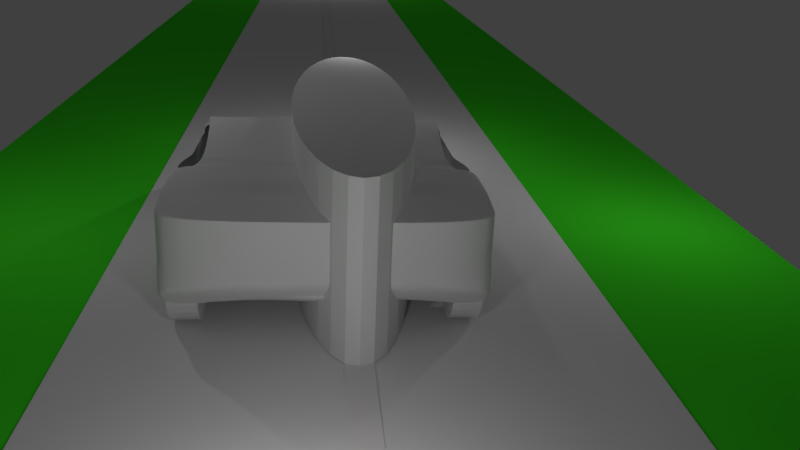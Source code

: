 # Source: p4.blend  (saved by Blender 2.78.0; exported with 4.5.12 LTS)
import bpy
from mathutils import Matrix  # noqa: F401  (used for matrix-valued properties, if any)

bpy.ops.wm.read_factory_settings(use_empty=True)
scene = bpy.context.scene
scene.name = 'Scene'

# ---- collections
col_collection_1 = bpy.data.collections.new('Collection 1'); scene.collection.children.link(col_collection_1)

# ---- materials (node trees are filled in below, after node groups)
mat_matavatar = bpy.data.materials.new('MatAvatar')
mat_matavatar.alpha_threshold = 0.0
mat_matavatar.use_transparent_shadow = False
mat_matavatar.roughness = 0.5
mat_material_002 = bpy.data.materials.new('Material.002')
mat_material_002.alpha_threshold = 0.0
mat_material_002.use_transparent_shadow = False
mat_material_002.roughness = 0.5
mat_material_006 = bpy.data.materials.new('Material.006')
mat_material_006.alpha_threshold = 0.0
mat_material_006.use_transparent_shadow = False
mat_material_006.roughness = 0.5
mat_material_004 = bpy.data.materials.new('Material.004')
mat_material_004.alpha_threshold = 0.0
mat_material_004.use_transparent_shadow = False
mat_material_004.diffuse_color = (0.8, 0.7761, 0.7761, 1.0)
mat_material_004.roughness = 0.5
mat_material_003 = bpy.data.materials.new('Material.003')
mat_material_003.alpha_threshold = 0.0
mat_material_003.use_transparent_shadow = False
mat_material_003.preview_render_type = 'FLAT'
mat_material_003.roughness = 0.5
mat_material_001 = bpy.data.materials.new('Material.001')
mat_material_001.alpha_threshold = 0.0
mat_material_001.use_transparent_shadow = False
mat_material_001.preview_render_type = 'FLAT'
mat_material_001.diffuse_color = (0.0562, 0.8, 0.02286, 1.0)
mat_material_001.specular_color = (0.114, 1.0, 0.006806)
mat_material_001.roughness = 0.5
mat_material = bpy.data.materials.new('Material')
mat_material.alpha_threshold = 0.0
mat_material.use_transparent_shadow = False
mat_material.roughness = 0.5
mat_material.line_color = (0.0, 0.0, 0.0, 1.0)

# ---- material node trees

# ---- world
world_world = bpy.data.worlds.new('World'); scene.world = world_world
world_world.color = (0.05088, 0.05088, 0.05088)
world_world.use_sun_shadow = False
world_world.sun_shadow_jitter_overblur = 0.0
world_world.cycles.sampling_method = 'MANUAL'

# ---- cameras
cam_camera3a = bpy.data.cameras.new('Camera3a')
cam_camera3a.clip_end = 100.0
cam_camera3a.lens = 35.0
cam_camera3a.sensor_width = 32.0
cam_camera3a.sensor_height = 18.0
cam_camera3a.display_size = 2.0
cam_camera3a.dof.focus_distance = 0.0
cam_camera3a.dof.aperture_fstop = 128.0
cam_camera3a.dof.aperture_blades = 6
cam_camera = bpy.data.cameras.new('Camera')
cam_camera.clip_end = 100.0
cam_camera.lens = 35.0
cam_camera.sensor_width = 32.0
cam_camera.sensor_height = 18.0
cam_camera.ortho_scale = 7.314
cam_camera.dof.focus_distance = 0.0
cam_camera.dof.aperture_fstop = 128.0

# ---- lights
light_lamp_005 = bpy.data.lights.new('Lamp.005', 'POINT')
light_lamp_005.transmission_factor = 0.0
light_lamp_005.cutoff_distance = 30.0
light_lamp_005.energy = 100.0
light_lamp_005.shadow_buffer_clip_start = 1.001
light_lamp_005.shadow_soft_size = 0.1
light_lamp_005.shadow_maximum_resolution = 0.006
light_lamp_005.use_absolute_resolution = True
light_lamp_004 = bpy.data.lights.new('Lamp.004', 'POINT')
light_lamp_004.transmission_factor = 0.0
light_lamp_004.cutoff_distance = 30.0
light_lamp_004.energy = 100.0
light_lamp_004.shadow_buffer_clip_start = 1.001
light_lamp_004.shadow_soft_size = 0.1
light_lamp_004.shadow_maximum_resolution = 0.006
light_lamp_004.use_absolute_resolution = True
light_lamp_003 = bpy.data.lights.new('Lamp.003', 'POINT')
light_lamp_003.transmission_factor = 0.0
light_lamp_003.cutoff_distance = 30.0
light_lamp_003.energy = 100.0
light_lamp_003.shadow_buffer_clip_start = 1.001
light_lamp_003.shadow_soft_size = 0.1
light_lamp_003.shadow_maximum_resolution = 0.006
light_lamp_003.use_absolute_resolution = True
light_lamp_002 = bpy.data.lights.new('Lamp.002', 'POINT')
light_lamp_002.transmission_factor = 0.0
light_lamp_002.cutoff_distance = 30.0
light_lamp_002.energy = 100.0
light_lamp_002.shadow_buffer_clip_start = 1.001
light_lamp_002.shadow_soft_size = 0.1
light_lamp_002.shadow_maximum_resolution = 0.006
light_lamp_002.use_absolute_resolution = True
light_lamp_001 = bpy.data.lights.new('Lamp.001', 'POINT')
light_lamp_001.transmission_factor = 0.0
light_lamp_001.cutoff_distance = 30.0
light_lamp_001.energy = 100.0
light_lamp_001.shadow_buffer_clip_start = 1.001
light_lamp_001.shadow_soft_size = 0.1
light_lamp_001.shadow_maximum_resolution = 0.006
light_lamp_001.use_absolute_resolution = True
light_lamp = bpy.data.lights.new('Lamp', 'POINT')
light_lamp.transmission_factor = 0.0
light_lamp.cutoff_distance = 30.0
light_lamp.energy = 100.0
light_lamp.shadow_buffer_clip_start = 1.001
light_lamp.shadow_soft_size = 0.1
light_lamp.shadow_maximum_resolution = 0.006
light_lamp.use_absolute_resolution = True

# ---- meshes
me_cylinder_001 = bpy.data.meshes.new('Cylinder.001')
me_cylinder_001.from_pydata([(0.0, 1.0, -1.0), (0.0, 1.0, 1.0), (0.1951, 0.9808, -1.0), (0.1951, 0.9808, 1.0), (0.3827, 0.9239, -1.0), (0.3827, 0.9239, 1.0), (0.5556, 0.8315, -1.0), (0.5556, 0.8315, 1.0), (0.7071, 0.7071, -1.0), (0.7071, 0.7071, 1.0), (0.8315, 0.5556, -1.0), (0.8315, 0.5556, 1.0), (0.9239, 0.3827, -1.0), (0.9239, 0.3827, 1.0), (0.9808, 0.1951, -1.0), (0.9808, 0.1951, 1.0), (1.0, 7.55e-08, -1.0), (1.0, 7.55e-08, 1.0), (0.9808, -0.1951, -1.0), (0.9808, -0.1951, 1.0), (0.9239, -0.3827, -1.0), (0.9239, -0.3827, 1.0), (0.8315, -0.5556, -1.0), (0.8315, -0.5556, 1.0), (0.7071, -0.7071, -1.0), (0.7071, -0.7071, 1.0), (0.5556, -0.8315, -1.0), (0.5556, -0.8315, 1.0), (0.3827, -0.9239, -1.0), (0.3827, -0.9239, 1.0), (0.1951, -0.9808, -1.0), (0.1951, -0.9808, 1.0), (-3.258e-07, -1.0, -1.0), (-3.258e-07, -1.0, 1.0), (-0.1951, -0.9808, -1.0), (-0.1951, -0.9808, 1.0), (-0.3827, -0.9239, -1.0), (-0.3827, -0.9239, 1.0), (-0.5556, -0.8315, -1.0), (-0.5556, -0.8315, 1.0), (-0.7071, -0.7071, -1.0), (-0.7071, -0.7071, 1.0), (-0.8315, -0.5556, -1.0), (-0.8315, -0.5556, 1.0), (-0.9239, -0.3827, -1.0), (-0.9239, -0.3827, 1.0), (-0.9808, -0.1951, -1.0), (-0.9808, -0.1951, 1.0), (-1.0, 9.656e-07, -1.0), (-1.0, 9.656e-07, 1.0), (-0.9808, 0.1951, -1.0), (-0.9808, 0.1951, 1.0), (-0.9239, 0.3827, -1.0), (-0.9239, 0.3827, 1.0), (-0.8315, 0.5556, -1.0), (-0.8315, 0.5556, 1.0), (-0.7071, 0.7071, -1.0), (-0.7071, 0.7071, 1.0), (-0.5556, 0.8315, -1.0), (-0.5556, 0.8315, 1.0), (-0.3827, 0.9239, -1.0), (-0.3827, 0.9239, 1.0), (-0.1951, 0.9808, -1.0), (-0.1951, 0.9808, 1.0)], [], [(0, 1, 3, 2), (2, 3, 5, 4), (4, 5, 7, 6), (6, 7, 9, 8), (8, 9, 11, 10), (10, 11, 13, 12), (12, 13, 15, 14), (14, 15, 17, 16), (16, 17, 19, 18), (18, 19, 21, 20), (20, 21, 23, 22), (22, 23, 25, 24), (24, 25, 27, 26), (26, 27, 29, 28), (28, 29, 31, 30), (30, 31, 33, 32), (32, 33, 35, 34), (34, 35, 37, 36), (36, 37, 39, 38), (38, 39, 41, 40), (40, 41, 43, 42), (42, 43, 45, 44), (44, 45, 47, 46), (46, 47, 49, 48), (48, 49, 51, 50), (50, 51, 53, 52), (52, 53, 55, 54), (54, 55, 57, 56), (56, 57, 59, 58), (58, 59, 61, 60), (3, 1, 63, 61, 59, 57, 55, 53, 51, 49, 47, 45, 43, 41, 39, 37, 35, 33, 31, 29, 27, 25, 23, 21, 19, 17, 15, 13, 11, 9, 7, 5), (60, 61, 63, 62), (62, 63, 1, 0), (0, 2, 4, 6, 8, 10, 12, 14, 16, 18, 20, 22, 24, 26, 28, 30, 32, 34, 36, 38, 40, 42, 44, 46, 48, 50, 52, 54, 56, 58, 60, 62)])
me_cylinder_001.materials.append(mat_matavatar)
me_cylinder_001.use_remesh_preserve_volume = False
me_cylinder_001.use_remesh_preserve_attributes = False
me_cylinder_001.use_mirror_vertex_groups = False
me_cylinder_001.update()
me_cylinder_003 = bpy.data.meshes.new('Cylinder.003')
me_cylinder_003.from_pydata([(0.0, 1.0, -1.0), (0.0, 1.0, 1.0), (0.1951, 0.9808, -1.0), (0.1951, 0.9808, 1.0), (0.3827, 0.9239, -1.0), (0.3827, 0.9239, 1.0), (0.5556, 0.8315, -1.0), (0.5556, 0.8315, 1.0), (0.7071, 0.7071, -1.0), (0.7071, 0.7071, 1.0), (0.8315, 0.5556, -1.0), (0.8315, 0.5556, 1.0), (0.924, 0.3825, -1.0), (0.9239, 0.3827, 1.0), (0.9807, 0.1953, -1.0), (0.9808, 0.1951, 1.0), (1.0, 0.0, -1.0), (1.0, 0.0, 1.0), (0.9808, -0.1951, -1.0), (0.9808, -0.1951, 1.0), (0.9239, -0.3827, -1.0), (0.9239, -0.3827, 1.0), (0.8315, -0.5556, -1.0), (0.8315, -0.5556, 1.0), (0.7071, -0.7071, -1.0), (0.7071, -0.7071, 1.0), (0.5556, -0.8315, -1.0), (0.5556, -0.8315, 1.0), (0.3827, -0.9239, -1.0), (0.3827, -0.9239, 1.0), (0.1951, -0.9808, -1.0), (0.1951, -0.9808, 1.0), (0.0, -1.0, -1.0), (0.0, -1.0, 1.0), (-0.1951, -0.9808, -1.0), (-0.1951, -0.9808, 1.0), (-0.3827, -0.9239, -1.0), (-0.3827, -0.9239, 1.0), (-0.5556, -0.8315, -1.0), (-0.5556, -0.8315, 1.0), (-0.7071, -0.7071, -1.0), (-0.7071, -0.7071, 1.0), (-0.8315, -0.5556, -1.0), (-0.8315, -0.5556, 1.0), (-0.9239, -0.3827, -1.0), (-0.9239, -0.3827, 1.0), (-0.9808, -0.1951, -1.0), (-0.9808, -0.1951, 1.0), (-1.0, 0.0, -1.0), (-1.0, 0.0, 1.0), (-0.9808, 0.1951, -1.0), (-0.9808, 0.1951, 1.0), (-0.9239, 0.3827, -1.0), (-0.9239, 0.3827, 1.0), (-0.8315, 0.5556, -1.0), (-0.8315, 0.5556, 1.0), (-0.7071, 0.7071, -1.0), (-0.7071, 0.7071, 1.0), (-0.5556, 0.8315, -1.0), (-0.5556, 0.8315, 1.0), (-0.3827, 0.9239, -1.0), (-0.3827, 0.9239, 1.0), (-0.1951, 0.9808, -1.0), (-0.1951, 0.9808, 1.0)], [], [(0, 1, 3, 2), (2, 3, 5, 4), (4, 5, 7, 6), (6, 7, 9, 8), (8, 9, 11, 10), (10, 11, 13, 12), (12, 13, 15, 14), (14, 15, 17, 16), (16, 17, 19, 18), (18, 19, 21, 20), (20, 21, 23, 22), (22, 23, 25, 24), (24, 25, 27, 26), (26, 27, 29, 28), (28, 29, 31, 30), (30, 31, 33, 32), (32, 33, 35, 34), (34, 35, 37, 36), (36, 37, 39, 38), (38, 39, 41, 40), (40, 41, 43, 42), (42, 43, 45, 44), (44, 45, 47, 46), (46, 47, 49, 48), (48, 49, 51, 50), (50, 51, 53, 52), (52, 53, 55, 54), (54, 55, 57, 56), (56, 57, 59, 58), (58, 59, 61, 60), (3, 1, 63, 61, 59, 57, 55, 53, 51, 49, 47, 45, 43, 41, 39, 37, 35, 33, 31, 29, 27, 25, 23, 21, 19, 17, 15, 13, 11, 9, 7, 5), (60, 61, 63, 62), (62, 63, 1, 0), (0, 2, 4, 6, 8, 10, 12, 14, 16, 18, 20, 22, 24, 26, 28, 30, 32, 34, 36, 38, 40, 42, 44, 46, 48, 50, 52, 54, 56, 58, 60, 62)])
_uv = me_cylinder_003.uv_layers.new(name='UVMap')
_uv.uv.foreach_set('vector', [0.1981, 0.2998, 0.02335, 0.5644, 0.02432, 0.4607, 0.1988, 0.2979, 0.1988, 0.2979, 0.02432, 0.4607, 0.0234, 0.3855, 0.1996, 0.2963, 0.1996, 0.2963, 0.0234, 0.3855, 0.02222, 0.3273, 0.2005, 0.2948, 0.2005, 0.2948, 0.02222, 0.3273, 0.02499, 0.2748, 0.2014, 0.2936, 0.2014, 0.2936, 0.02499, 0.2748, 0.0249, 0.2144, 0.2024, 0.2925, 0.2024, 0.2925, 0.0249, 0.2144, 0.02314, 0.17, 0.2034, 0.2915, 0.2034, 0.2915, 0.02314, 0.17, 0.02349, 0.03731, 0.2045, 0.2908, 0.2045, 0.2908, 0.02349, 0.03731, 0.1056, 0.03695, 0.2057, 0.2901, 0.2057, 0.2901, 0.1056, 0.03695, 0.1524, 0.03821, 0.2055, 0.2932, 0.2055, 0.2932, 0.1524, 0.03821, 0.1808, 0.03775, 0.2053, 0.2959, 0.2053, 0.2959, 0.1808, 0.03775, 0.1942, 0.0363, 0.2051, 0.2985, 0.2051, 0.2985, 0.1942, 0.0363, 0.2106, 0.03643, 0.2047, 0.3011, 0.2047, 0.3011, 0.2106, 0.03643, 0.2388, 0.03809, 0.2043, 0.3036, 0.2043, 0.3036, 0.2388, 0.03809, 0.2754, 0.03637, 0.2038, 0.3059, 0.2038, 0.3059, 0.2754, 0.03637, 0.3249, 0.03708, 0.2032, 0.3081, 0.2032, 0.3081, 0.3249, 0.03708, 0.3555, 0.03683, 0.2026, 0.3102, 0.2026, 0.3102, 0.3555, 0.03683, 0.3559, 0.1581, 0.2018, 0.3121, 0.2018, 0.3121, 0.3559, 0.1581, 0.3555, 0.2267, 0.201, 0.3138, 0.201, 0.3138, 0.3555, 0.2267, 0.3567, 0.307, 0.2001, 0.3153, 0.2001, 0.3153, 0.3567, 0.307, 0.3553, 0.364, 0.1992, 0.3165, 0.1992, 0.3165, 0.3553, 0.364, 0.3581, 0.4222, 0.1982, 0.3176, 0.1982, 0.3176, 0.3581, 0.4222, 0.3571, 0.4732, 0.1972, 0.3185, 0.1972, 0.3185, 0.3571, 0.4732, 0.3581, 0.5351, 0.1961, 0.3192, 0.1961, 0.3192, 0.3581, 0.5351, 0.3561, 0.5664, 0.195, 0.3198, 0.195, 0.3198, 0.3561, 0.5664, 0.2699, 0.563, 0.1951, 0.3169, 0.1951, 0.3169, 0.2699, 0.563, 0.2307, 0.5634, 0.1953, 0.3141, 0.1953, 0.3141, 0.2307, 0.5634, 0.2119, 0.5649, 0.1956, 0.3115, 0.1956, 0.3115, 0.2119, 0.5649, 0.1928, 0.5625, 0.1959, 0.3089, 0.1959, 0.3089, 0.1928, 0.5625, 0.1699, 0.5631, 0.1963, 0.3064, 0.1963, 0.3064, 0.1699, 0.5631, 0.1334, 0.567, 0.1968, 0.3041, 0.6602, 0.6752, 0.6598, 0.6145, 0.6686, 0.568, 0.6933, 0.5044, 0.7119, 0.4718, 0.7322, 0.4453, 0.7604, 0.4196, 0.785, 0.4047, 0.8108, 0.3991, 0.8261, 0.3964, 0.8467, 0.4013, 0.8702, 0.411, 0.8893, 0.4271, 0.921, 0.4552, 0.9403, 0.4874, 0.9657, 0.5485, 0.9794, 0.6325, 0.9798, 0.6931, 0.971, 0.7418, 0.9571, 0.7922, 0.9331, 0.8403, 0.9114, 0.8734, 0.886, 0.8947, 0.8641, 0.9096, 0.8356, 0.9174, 0.8107, 0.9201, 0.7807, 0.913, 0.7572, 0.8989, 0.7299, 0.8761, 0.705, 0.8458, 0.6817, 0.7915, 0.6671, 0.7392, 0.1968, 0.3041, 0.1334, 0.567, 0.09474, 0.5641, 0.1974, 0.3019, 0.1974, 0.3019, 0.09474, 0.5641, 0.02335, 0.5644, 0.1981, 0.2998, 0.1981, 0.2998, 0.1988, 0.2979, 0.1996, 0.2963, 0.2005, 0.2948, 0.2014, 0.2936, 0.2024, 0.2925, 0.2034, 0.2915, 0.2045, 0.2908, 0.2057, 0.2901, 0.2055, 0.2932, 0.2053, 0.2959, 0.2051, 0.2985, 0.2047, 0.3011, 0.2043, 0.3036, 0.2038, 0.3059, 0.2032, 0.3081, 0.2026, 0.3102, 0.2018, 0.3121, 0.201, 0.3138, 0.2001, 0.3153, 0.1992, 0.3165, 0.1982, 0.3176, 0.1972, 0.3185, 0.1961, 0.3192, 0.195, 0.3198, 0.1951, 0.3169, 0.1953, 0.3141, 0.1956, 0.3115, 0.1959, 0.3089, 0.1963, 0.3064, 0.1968, 0.3041, 0.1974, 0.3019])
me_cylinder_003.materials.append(mat_material_002)
me_cylinder_003.use_remesh_preserve_volume = False
me_cylinder_003.use_remesh_preserve_attributes = False
me_cylinder_003.use_mirror_vertex_groups = False
me_cylinder_003.update()
me_cylinder_005 = bpy.data.meshes.new('Cylinder.005')
me_cylinder_005.from_pydata([(0.0, 1.0, -1.0), (0.0, 1.0, 1.0), (0.1951, 0.9808, -1.0), (0.1951, 0.9808, 1.0), (0.3827, 0.9239, -1.0), (0.3827, 0.9239, 1.0), (0.5556, 0.8315, -1.0), (0.5556, 0.8315, 1.0), (0.7071, 0.7071, -1.0), (0.7071, 0.7071, 1.0), (0.8315, 0.5556, -1.0), (0.8315, 0.5556, 1.0), (0.9239, 0.3827, -1.0), (0.9239, 0.3827, 1.0), (0.9808, 0.1951, -1.0), (0.9808, 0.1951, 1.0), (1.0, 7.55e-08, -1.0), (1.0, 7.55e-08, 1.0), (0.9808, -0.1951, -1.0), (0.9808, -0.1951, 1.0), (0.9239, -0.3827, -1.0), (0.9239, -0.3827, 1.0), (0.8315, -0.5556, -1.0), (0.8315, -0.5556, 1.0), (0.7071, -0.7071, -1.0), (0.7071, -0.7071, 1.0), (0.5556, -0.8315, -1.0), (0.5556, -0.8315, 1.0), (0.3827, -0.9239, -1.0), (0.3827, -0.9239, 1.0), (0.1951, -0.9808, -1.0), (0.1951, -0.9808, 1.0), (-3.258e-07, -1.0, -1.0), (-3.258e-07, -1.0, 1.0), (-0.1951, -0.9808, -1.0), (-0.1951, -0.9808, 1.0), (-0.3827, -0.9239, -1.0), (-0.3827, -0.9239, 1.0), (-0.5556, -0.8315, -1.0), (-0.5556, -0.8315, 1.0), (-0.7071, -0.7071, -1.0), (-0.7071, -0.7071, 1.0), (-0.8315, -0.5556, -1.0), (-0.8315, -0.5556, 1.0), (-0.9239, -0.3827, -1.0), (-0.9239, -0.3827, 1.0), (-0.9808, -0.1951, -1.0), (-0.9808, -0.1951, 1.0), (-1.0, 9.656e-07, -1.0), (-1.0, 9.656e-07, 1.0), (-0.9808, 0.1951, -1.0), (-0.9808, 0.1951, 1.0), (-0.9239, 0.3827, -1.0), (-0.9239, 0.3827, 1.0), (-0.8315, 0.5556, -1.0), (-0.8315, 0.5556, 1.0), (-0.7071, 0.7071, -1.0), (-0.7071, 0.7071, 1.0), (-0.5556, 0.8315, -1.0), (-0.5556, 0.8315, 1.0), (-0.3827, 0.9239, -1.0), (-0.3827, 0.9239, 1.0), (-0.1951, 0.9808, -1.0), (-0.1951, 0.9808, 1.0)], [], [(0, 1, 3, 2), (2, 3, 5, 4), (4, 5, 7, 6), (6, 7, 9, 8), (8, 9, 11, 10), (10, 11, 13, 12), (12, 13, 15, 14), (14, 15, 17, 16), (16, 17, 19, 18), (18, 19, 21, 20), (20, 21, 23, 22), (22, 23, 25, 24), (24, 25, 27, 26), (26, 27, 29, 28), (28, 29, 31, 30), (30, 31, 33, 32), (32, 33, 35, 34), (34, 35, 37, 36), (36, 37, 39, 38), (38, 39, 41, 40), (40, 41, 43, 42), (42, 43, 45, 44), (44, 45, 47, 46), (46, 47, 49, 48), (48, 49, 51, 50), (50, 51, 53, 52), (52, 53, 55, 54), (54, 55, 57, 56), (56, 57, 59, 58), (58, 59, 61, 60), (3, 1, 63, 61, 59, 57, 55, 53, 51, 49, 47, 45, 43, 41, 39, 37, 35, 33, 31, 29, 27, 25, 23, 21, 19, 17, 15, 13, 11, 9, 7, 5), (60, 61, 63, 62), (62, 63, 1, 0), (0, 2, 4, 6, 8, 10, 12, 14, 16, 18, 20, 22, 24, 26, 28, 30, 32, 34, 36, 38, 40, 42, 44, 46, 48, 50, 52, 54, 56, 58, 60, 62)])
_uv = me_cylinder_005.uv_layers.new(name='UVMap')
_uv.uv.foreach_set('vector', [0.1981, 0.2998, 0.02335, 0.5644, 0.02432, 0.4607, 0.1988, 0.2979, 0.1988, 0.2979, 0.02432, 0.4607, 0.0234, 0.3855, 0.1996, 0.2963, 0.1996, 0.2963, 0.0234, 0.3855, 0.02222, 0.3273, 0.2005, 0.2948, 0.2005, 0.2948, 0.02222, 0.3273, 0.02499, 0.2748, 0.2014, 0.2936, 0.2014, 0.2936, 0.02499, 0.2748, 0.0249, 0.2144, 0.2024, 0.2925, 0.2024, 0.2925, 0.0249, 0.2144, 0.02314, 0.17, 0.2034, 0.2915, 0.2034, 0.2915, 0.02314, 0.17, 0.02349, 0.03731, 0.2045, 0.2908, 0.2045, 0.2908, 0.02349, 0.03731, 0.1056, 0.03695, 0.2057, 0.2901, 0.2057, 0.2901, 0.1056, 0.03695, 0.1524, 0.03821, 0.2055, 0.2932, 0.2055, 0.2932, 0.1524, 0.03821, 0.1808, 0.03775, 0.2053, 0.2959, 0.2053, 0.2959, 0.1808, 0.03775, 0.1942, 0.0363, 0.2051, 0.2985, 0.2051, 0.2985, 0.1942, 0.0363, 0.2106, 0.03643, 0.2047, 0.3011, 0.2047, 0.3011, 0.2106, 0.03643, 0.2388, 0.03809, 0.2043, 0.3036, 0.2043, 0.3036, 0.2388, 0.03809, 0.2754, 0.03637, 0.2038, 0.3059, 0.2038, 0.3059, 0.2754, 0.03637, 0.3249, 0.03708, 0.2032, 0.3081, 0.2032, 0.3081, 0.3249, 0.03708, 0.3555, 0.03683, 0.2026, 0.3102, 0.2026, 0.3102, 0.3555, 0.03683, 0.3559, 0.1581, 0.2018, 0.3121, 0.2018, 0.3121, 0.3559, 0.1581, 0.3555, 0.2267, 0.201, 0.3138, 0.201, 0.3138, 0.3555, 0.2267, 0.3567, 0.307, 0.2001, 0.3153, 0.2001, 0.3153, 0.3567, 0.307, 0.3553, 0.364, 0.1992, 0.3165, 0.1992, 0.3165, 0.3553, 0.364, 0.3581, 0.4222, 0.1982, 0.3176, 0.1982, 0.3176, 0.3581, 0.4222, 0.3571, 0.4732, 0.1972, 0.3185, 0.1972, 0.3185, 0.3571, 0.4732, 0.3581, 0.5351, 0.1961, 0.3192, 0.1961, 0.3192, 0.3581, 0.5351, 0.3561, 0.5664, 0.195, 0.3198, 0.195, 0.3198, 0.3561, 0.5664, 0.2699, 0.563, 0.1951, 0.3169, 0.1951, 0.3169, 0.2699, 0.563, 0.2307, 0.5634, 0.1953, 0.3141, 0.1953, 0.3141, 0.2307, 0.5634, 0.2119, 0.5649, 0.1956, 0.3115, 0.1956, 0.3115, 0.2119, 0.5649, 0.1928, 0.5625, 0.1959, 0.3089, 0.1959, 0.3089, 0.1928, 0.5625, 0.1699, 0.5631, 0.1963, 0.3064, 0.1963, 0.3064, 0.1699, 0.5631, 0.1334, 0.567, 0.1968, 0.3041, 0.6602, 0.6752, 0.6598, 0.6145, 0.6686, 0.568, 0.6933, 0.5044, 0.7119, 0.4718, 0.7322, 0.4453, 0.7604, 0.4196, 0.785, 0.4047, 0.8108, 0.3991, 0.8261, 0.3964, 0.8467, 0.4013, 0.8702, 0.411, 0.8893, 0.4271, 0.921, 0.4552, 0.9403, 0.4874, 0.9657, 0.5485, 0.9794, 0.6325, 0.9798, 0.6931, 0.971, 0.7418, 0.9571, 0.7922, 0.9331, 0.8403, 0.9114, 0.8734, 0.886, 0.8947, 0.8641, 0.9096, 0.8356, 0.9174, 0.8107, 0.9201, 0.7807, 0.913, 0.7572, 0.8989, 0.7299, 0.8761, 0.705, 0.8458, 0.6817, 0.7915, 0.6671, 0.7392, 0.1968, 0.3041, 0.1334, 0.567, 0.09474, 0.5641, 0.1974, 0.3019, 0.1974, 0.3019, 0.09474, 0.5641, 0.02335, 0.5644, 0.1981, 0.2998, 0.1981, 0.2998, 0.1988, 0.2979, 0.1996, 0.2963, 0.2005, 0.2948, 0.2014, 0.2936, 0.2024, 0.2925, 0.2034, 0.2915, 0.2045, 0.2908, 0.2057, 0.2901, 0.2055, 0.2932, 0.2053, 0.2959, 0.2051, 0.2985, 0.2047, 0.3011, 0.2043, 0.3036, 0.2038, 0.3059, 0.2032, 0.3081, 0.2026, 0.3102, 0.2018, 0.3121, 0.201, 0.3138, 0.2001, 0.3153, 0.1992, 0.3165, 0.1982, 0.3176, 0.1972, 0.3185, 0.1961, 0.3192, 0.195, 0.3198, 0.1951, 0.3169, 0.1953, 0.3141, 0.1956, 0.3115, 0.1959, 0.3089, 0.1963, 0.3064, 0.1968, 0.3041, 0.1974, 0.3019])
me_cylinder_005.materials.append(mat_material_002)
me_cylinder_005.use_remesh_preserve_volume = False
me_cylinder_005.use_remesh_preserve_attributes = False
me_cylinder_005.use_mirror_vertex_groups = False
me_cylinder_005.update()
me_cylinder_004 = bpy.data.meshes.new('Cylinder.004')
me_cylinder_004.from_pydata([(0.0, 1.0, -1.0), (0.0, 1.0, 1.0), (0.1951, 0.9808, -1.0), (0.1951, 0.9808, 1.0), (0.3827, 0.9239, -1.0), (0.3827, 0.9239, 1.0), (0.5556, 0.8315, -1.0), (0.5556, 0.8315, 1.0), (0.7071, 0.7071, -1.0), (0.7071, 0.7071, 1.0), (0.8315, 0.5556, -1.0), (0.8315, 0.5556, 1.0), (0.9239, 0.3825, -1.0), (0.9239, 0.3827, 1.0), (0.9807, 0.1953, -1.0), (0.9808, 0.1951, 1.0), (1.0, 7.55e-08, -1.0), (1.0, 7.55e-08, 1.0), (0.9808, -0.1951, -1.0), (0.9808, -0.1951, 1.0), (0.9239, -0.3827, -1.0), (0.9239, -0.3827, 1.0), (0.8315, -0.5556, -1.0), (0.8315, -0.5556, 1.0), (0.7071, -0.7071, -1.0), (0.7071, -0.7071, 1.0), (0.5556, -0.8315, -1.0), (0.5556, -0.8315, 1.0), (0.3827, -0.9239, -1.0), (0.3827, -0.9239, 1.0), (0.1951, -0.9808, -1.0), (0.1951, -0.9808, 1.0), (-3.258e-07, -1.0, -1.0), (-3.258e-07, -1.0, 1.0), (-0.1951, -0.9808, -1.0), (-0.1951, -0.9808, 1.0), (-0.3827, -0.9239, -1.0), (-0.3827, -0.9239, 1.0), (-0.5556, -0.8315, -1.0), (-0.5556, -0.8315, 1.0), (-0.7071, -0.7071, -1.0), (-0.7071, -0.7071, 1.0), (-0.8315, -0.5556, -1.0), (-0.8315, -0.5556, 1.0), (-0.9239, -0.3827, -1.0), (-0.9239, -0.3827, 1.0), (-0.9808, -0.1951, -1.0), (-0.9808, -0.1951, 1.0), (-1.0, 9.656e-07, -1.0), (-1.0, 9.656e-07, 1.0), (-0.9808, 0.1951, -1.0), (-0.9808, 0.1951, 1.0), (-0.9239, 0.3827, -1.0), (-0.9239, 0.3827, 1.0), (-0.8315, 0.5556, -1.0), (-0.8315, 0.5556, 1.0), (-0.7071, 0.7071, -1.0), (-0.7071, 0.7071, 1.0), (-0.5556, 0.8315, -1.0), (-0.5556, 0.8315, 1.0), (-0.3827, 0.9239, -1.0), (-0.3827, 0.9239, 1.0), (-0.1951, 0.9808, -1.0), (-0.1951, 0.9808, 1.0)], [], [(0, 1, 3, 2), (2, 3, 5, 4), (4, 5, 7, 6), (6, 7, 9, 8), (8, 9, 11, 10), (10, 11, 13, 12), (12, 13, 15, 14), (14, 15, 17, 16), (16, 17, 19, 18), (18, 19, 21, 20), (20, 21, 23, 22), (22, 23, 25, 24), (24, 25, 27, 26), (26, 27, 29, 28), (28, 29, 31, 30), (30, 31, 33, 32), (32, 33, 35, 34), (34, 35, 37, 36), (36, 37, 39, 38), (38, 39, 41, 40), (40, 41, 43, 42), (42, 43, 45, 44), (44, 45, 47, 46), (46, 47, 49, 48), (48, 49, 51, 50), (50, 51, 53, 52), (52, 53, 55, 54), (54, 55, 57, 56), (56, 57, 59, 58), (58, 59, 61, 60), (3, 1, 63, 61, 59, 57, 55, 53, 51, 49, 47, 45, 43, 41, 39, 37, 35, 33, 31, 29, 27, 25, 23, 21, 19, 17, 15, 13, 11, 9, 7, 5), (60, 61, 63, 62), (62, 63, 1, 0), (0, 2, 4, 6, 8, 10, 12, 14, 16, 18, 20, 22, 24, 26, 28, 30, 32, 34, 36, 38, 40, 42, 44, 46, 48, 50, 52, 54, 56, 58, 60, 62)])
_uv = me_cylinder_004.uv_layers.new(name='UVMap')
_uv.uv.foreach_set('vector', [0.1981, 0.2998, 0.02335, 0.5644, 0.02432, 0.4607, 0.1988, 0.2979, 0.1988, 0.2979, 0.02432, 0.4607, 0.0234, 0.3855, 0.1996, 0.2963, 0.1996, 0.2963, 0.0234, 0.3855, 0.02222, 0.3273, 0.2005, 0.2948, 0.2005, 0.2948, 0.02222, 0.3273, 0.02499, 0.2748, 0.2014, 0.2936, 0.2014, 0.2936, 0.02499, 0.2748, 0.0249, 0.2144, 0.2024, 0.2925, 0.2024, 0.2925, 0.0249, 0.2144, 0.02314, 0.17, 0.2034, 0.2915, 0.2034, 0.2915, 0.02314, 0.17, 0.02349, 0.03731, 0.2045, 0.2908, 0.2045, 0.2908, 0.02349, 0.03731, 0.1056, 0.03695, 0.2057, 0.2901, 0.2057, 0.2901, 0.1056, 0.03695, 0.1524, 0.03821, 0.2055, 0.2932, 0.2055, 0.2932, 0.1524, 0.03821, 0.1808, 0.03775, 0.2053, 0.2959, 0.2053, 0.2959, 0.1808, 0.03775, 0.1942, 0.0363, 0.2051, 0.2985, 0.2051, 0.2985, 0.1942, 0.0363, 0.2106, 0.03643, 0.2047, 0.3011, 0.2047, 0.3011, 0.2106, 0.03643, 0.2388, 0.03809, 0.2043, 0.3036, 0.2043, 0.3036, 0.2388, 0.03809, 0.2754, 0.03637, 0.2038, 0.3059, 0.2038, 0.3059, 0.2754, 0.03637, 0.3249, 0.03708, 0.2032, 0.3081, 0.2032, 0.3081, 0.3249, 0.03708, 0.3555, 0.03683, 0.2026, 0.3102, 0.2026, 0.3102, 0.3555, 0.03683, 0.3559, 0.1581, 0.2018, 0.3121, 0.2018, 0.3121, 0.3559, 0.1581, 0.3555, 0.2267, 0.201, 0.3138, 0.201, 0.3138, 0.3555, 0.2267, 0.3567, 0.307, 0.2001, 0.3153, 0.2001, 0.3153, 0.3567, 0.307, 0.3553, 0.364, 0.1992, 0.3165, 0.1992, 0.3165, 0.3553, 0.364, 0.3581, 0.4222, 0.1982, 0.3176, 0.1982, 0.3176, 0.3581, 0.4222, 0.3571, 0.4732, 0.1972, 0.3185, 0.1972, 0.3185, 0.3571, 0.4732, 0.3581, 0.5351, 0.1961, 0.3192, 0.1961, 0.3192, 0.3581, 0.5351, 0.3561, 0.5664, 0.195, 0.3198, 0.195, 0.3198, 0.3561, 0.5664, 0.2699, 0.563, 0.1951, 0.3169, 0.1951, 0.3169, 0.2699, 0.563, 0.2307, 0.5634, 0.1953, 0.3141, 0.1953, 0.3141, 0.2307, 0.5634, 0.2119, 0.5649, 0.1956, 0.3115, 0.1956, 0.3115, 0.2119, 0.5649, 0.1928, 0.5625, 0.1959, 0.3089, 0.1959, 0.3089, 0.1928, 0.5625, 0.1699, 0.5631, 0.1963, 0.3064, 0.1963, 0.3064, 0.1699, 0.5631, 0.1334, 0.567, 0.1968, 0.3041, 0.6602, 0.6752, 0.6598, 0.6145, 0.6686, 0.568, 0.6933, 0.5044, 0.7119, 0.4718, 0.7322, 0.4453, 0.7604, 0.4196, 0.785, 0.4047, 0.8108, 0.3991, 0.8261, 0.3964, 0.8467, 0.4013, 0.8702, 0.411, 0.8893, 0.4271, 0.921, 0.4552, 0.9403, 0.4874, 0.9657, 0.5485, 0.9794, 0.6325, 0.9798, 0.6931, 0.971, 0.7418, 0.9571, 0.7922, 0.9331, 0.8403, 0.9114, 0.8734, 0.886, 0.8947, 0.8641, 0.9096, 0.8356, 0.9174, 0.8107, 0.9201, 0.7807, 0.913, 0.7572, 0.8989, 0.7299, 0.8761, 0.705, 0.8458, 0.6817, 0.7915, 0.6671, 0.7392, 0.1968, 0.3041, 0.1334, 0.567, 0.09474, 0.5641, 0.1974, 0.3019, 0.1974, 0.3019, 0.09474, 0.5641, 0.02335, 0.5644, 0.1981, 0.2998, 0.1981, 0.2998, 0.1988, 0.2979, 0.1996, 0.2963, 0.2005, 0.2948, 0.2014, 0.2936, 0.2024, 0.2925, 0.2034, 0.2915, 0.2045, 0.2908, 0.2057, 0.2901, 0.2055, 0.2932, 0.2053, 0.2959, 0.2051, 0.2985, 0.2047, 0.3011, 0.2043, 0.3036, 0.2038, 0.3059, 0.2032, 0.3081, 0.2026, 0.3102, 0.2018, 0.3121, 0.201, 0.3138, 0.2001, 0.3153, 0.1992, 0.3165, 0.1982, 0.3176, 0.1972, 0.3185, 0.1961, 0.3192, 0.195, 0.3198, 0.1951, 0.3169, 0.1953, 0.3141, 0.1956, 0.3115, 0.1959, 0.3089, 0.1963, 0.3064, 0.1968, 0.3041, 0.1974, 0.3019])
me_cylinder_004.materials.append(mat_material_002)
me_cylinder_004.use_remesh_preserve_volume = False
me_cylinder_004.use_remesh_preserve_attributes = False
me_cylinder_004.use_mirror_vertex_groups = False
me_cylinder_004.update()
me_cylinder = bpy.data.meshes.new('Cylinder')
me_cylinder.from_pydata([(0.0, 1.0, -1.0), (0.0, 1.0, 1.0), (0.1951, 0.9808, -1.0), (0.1951, 0.9808, 1.0), (0.3827, 0.9239, -1.0), (0.3827, 0.9239, 1.0), (0.5556, 0.8315, -1.0), (0.5556, 0.8315, 1.0), (0.7071, 0.7071, -1.0), (0.7071, 0.7071, 1.0), (0.8315, 0.5556, -1.0), (0.8315, 0.5556, 1.0), (0.9239, 0.3827, -1.0), (0.9239, 0.3827, 1.0), (0.9808, 0.1951, -1.0), (0.9808, 0.1951, 1.0), (1.0, 7.55e-08, -1.0), (1.0, 7.55e-08, 1.0), (0.9808, -0.1951, -1.0), (0.9808, -0.1951, 1.0), (0.9239, -0.3827, -1.0), (0.9239, -0.3827, 1.0), (0.8315, -0.5556, -1.0), (0.8315, -0.5556, 1.0), (0.7071, -0.7071, -1.0), (0.7071, -0.7071, 1.0), (0.5556, -0.8315, -1.0), (0.5556, -0.8315, 1.0), (0.3827, -0.9239, -1.0), (0.3827, -0.9239, 1.0), (0.1951, -0.9808, -1.0), (0.1951, -0.9808, 1.0), (-3.258e-07, -1.0, -1.0), (-3.258e-07, -1.0, 1.0), (-0.1951, -0.9808, -1.0), (-0.1951, -0.9808, 1.0), (-0.3827, -0.9239, -1.0), (-0.3827, -0.9239, 1.0), (-0.5556, -0.8315, -1.0), (-0.5556, -0.8315, 1.0), (-0.7071, -0.7071, -1.0), (-0.7071, -0.7071, 1.0), (-0.8315, -0.5556, -1.0), (-0.8315, -0.5556, 1.0), (-0.9239, -0.3827, -1.0), (-0.9239, -0.3827, 1.0), (-0.9808, -0.1951, -1.0), (-0.9808, -0.1951, 1.0), (-1.0, 9.656e-07, -1.0), (-1.0, 9.656e-07, 1.0), (-0.9808, 0.1951, -1.0), (-0.9808, 0.1951, 1.0), (-0.9239, 0.3827, -1.0), (-0.9239, 0.3827, 1.0), (-0.8315, 0.5556, -1.0), (-0.8315, 0.5556, 1.0), (-0.7071, 0.7071, -1.0), (-0.7071, 0.7071, 1.0), (-0.5556, 0.8315, -1.0), (-0.5556, 0.8315, 1.0), (-0.3827, 0.9239, -1.0), (-0.3827, 0.9239, 1.0), (-0.1951, 0.9808, -1.0), (-0.1951, 0.9808, 1.0)], [], [(0, 1, 3, 2), (2, 3, 5, 4), (4, 5, 7, 6), (6, 7, 9, 8), (8, 9, 11, 10), (10, 11, 13, 12), (12, 13, 15, 14), (14, 15, 17, 16), (16, 17, 19, 18), (18, 19, 21, 20), (20, 21, 23, 22), (22, 23, 25, 24), (24, 25, 27, 26), (26, 27, 29, 28), (28, 29, 31, 30), (30, 31, 33, 32), (32, 33, 35, 34), (34, 35, 37, 36), (36, 37, 39, 38), (38, 39, 41, 40), (40, 41, 43, 42), (42, 43, 45, 44), (44, 45, 47, 46), (46, 47, 49, 48), (48, 49, 51, 50), (50, 51, 53, 52), (52, 53, 55, 54), (54, 55, 57, 56), (56, 57, 59, 58), (58, 59, 61, 60), (3, 1, 63, 61, 59, 57, 55, 53, 51, 49, 47, 45, 43, 41, 39, 37, 35, 33, 31, 29, 27, 25, 23, 21, 19, 17, 15, 13, 11, 9, 7, 5), (60, 61, 63, 62), (62, 63, 1, 0), (0, 2, 4, 6, 8, 10, 12, 14, 16, 18, 20, 22, 24, 26, 28, 30, 32, 34, 36, 38, 40, 42, 44, 46, 48, 50, 52, 54, 56, 58, 60, 62)])
_uv = me_cylinder.uv_layers.new(name='UVMap')
_uv.uv.foreach_set('vector', [0.1981, 0.2998, 0.02335, 0.5644, 0.02432, 0.4607, 0.1988, 0.2979, 0.1988, 0.2979, 0.02432, 0.4607, 0.0234, 0.3855, 0.1996, 0.2963, 0.1996, 0.2963, 0.0234, 0.3855, 0.02222, 0.3273, 0.2005, 0.2948, 0.2005, 0.2948, 0.02222, 0.3273, 0.02499, 0.2748, 0.2014, 0.2936, 0.2014, 0.2936, 0.02499, 0.2748, 0.0249, 0.2144, 0.2024, 0.2925, 0.2024, 0.2925, 0.0249, 0.2144, 0.02314, 0.17, 0.2034, 0.2915, 0.2034, 0.2915, 0.02314, 0.17, 0.02349, 0.03731, 0.2045, 0.2908, 0.2045, 0.2908, 0.02349, 0.03731, 0.1056, 0.03695, 0.2057, 0.2901, 0.2057, 0.2901, 0.1056, 0.03695, 0.1524, 0.03821, 0.2055, 0.2932, 0.2055, 0.2932, 0.1524, 0.03821, 0.1808, 0.03775, 0.2053, 0.2959, 0.2053, 0.2959, 0.1808, 0.03775, 0.1942, 0.0363, 0.2051, 0.2985, 0.2051, 0.2985, 0.1942, 0.0363, 0.2106, 0.03643, 0.2047, 0.3011, 0.2047, 0.3011, 0.2106, 0.03643, 0.2388, 0.03809, 0.2043, 0.3036, 0.2043, 0.3036, 0.2388, 0.03809, 0.2754, 0.03637, 0.2038, 0.3059, 0.2038, 0.3059, 0.2754, 0.03637, 0.3249, 0.03708, 0.2032, 0.3081, 0.2032, 0.3081, 0.3249, 0.03708, 0.3555, 0.03683, 0.2026, 0.3102, 0.2026, 0.3102, 0.3555, 0.03683, 0.3559, 0.1581, 0.2018, 0.3121, 0.2018, 0.3121, 0.3559, 0.1581, 0.3555, 0.2267, 0.201, 0.3138, 0.201, 0.3138, 0.3555, 0.2267, 0.3567, 0.307, 0.2001, 0.3153, 0.2001, 0.3153, 0.3567, 0.307, 0.3553, 0.364, 0.1992, 0.3165, 0.1992, 0.3165, 0.3553, 0.364, 0.3581, 0.4222, 0.1982, 0.3176, 0.1982, 0.3176, 0.3581, 0.4222, 0.3571, 0.4732, 0.1972, 0.3185, 0.1972, 0.3185, 0.3571, 0.4732, 0.3581, 0.5351, 0.1961, 0.3192, 0.1961, 0.3192, 0.3581, 0.5351, 0.3561, 0.5664, 0.195, 0.3198, 0.195, 0.3198, 0.3561, 0.5664, 0.2699, 0.563, 0.1951, 0.3169, 0.1951, 0.3169, 0.2699, 0.563, 0.2307, 0.5634, 0.1953, 0.3141, 0.1953, 0.3141, 0.2307, 0.5634, 0.2119, 0.5649, 0.1956, 0.3115, 0.1956, 0.3115, 0.2119, 0.5649, 0.1928, 0.5625, 0.1959, 0.3089, 0.1959, 0.3089, 0.1928, 0.5625, 0.1699, 0.5631, 0.1963, 0.3064, 0.1963, 0.3064, 0.1699, 0.5631, 0.1334, 0.567, 0.1968, 0.3041, 0.6602, 0.6752, 0.6598, 0.6145, 0.6686, 0.568, 0.6933, 0.5044, 0.7119, 0.4718, 0.7322, 0.4453, 0.7604, 0.4196, 0.785, 0.4047, 0.8108, 0.3991, 0.8261, 0.3964, 0.8467, 0.4013, 0.8702, 0.411, 0.8893, 0.4271, 0.921, 0.4552, 0.9403, 0.4874, 0.9657, 0.5485, 0.9794, 0.6325, 0.9798, 0.6931, 0.971, 0.7418, 0.9571, 0.7922, 0.9331, 0.8403, 0.9114, 0.8734, 0.886, 0.8947, 0.8641, 0.9096, 0.8356, 0.9174, 0.8107, 0.9201, 0.7807, 0.913, 0.7572, 0.8989, 0.7299, 0.8761, 0.705, 0.8458, 0.6817, 0.7915, 0.6671, 0.7392, 0.1968, 0.3041, 0.1334, 0.567, 0.09474, 0.5641, 0.1974, 0.3019, 0.1974, 0.3019, 0.09474, 0.5641, 0.02335, 0.5644, 0.1981, 0.2998, 0.1981, 0.2998, 0.1988, 0.2979, 0.1996, 0.2963, 0.2005, 0.2948, 0.2014, 0.2936, 0.2024, 0.2925, 0.2034, 0.2915, 0.2045, 0.2908, 0.2057, 0.2901, 0.2055, 0.2932, 0.2053, 0.2959, 0.2051, 0.2985, 0.2047, 0.3011, 0.2043, 0.3036, 0.2038, 0.3059, 0.2032, 0.3081, 0.2026, 0.3102, 0.2018, 0.3121, 0.201, 0.3138, 0.2001, 0.3153, 0.1992, 0.3165, 0.1982, 0.3176, 0.1972, 0.3185, 0.1961, 0.3192, 0.195, 0.3198, 0.1951, 0.3169, 0.1953, 0.3141, 0.1956, 0.3115, 0.1959, 0.3089, 0.1963, 0.3064, 0.1968, 0.3041, 0.1974, 0.3019])
me_cylinder.materials.append(mat_material_002)
me_cylinder.use_remesh_preserve_volume = False
me_cylinder.use_remesh_preserve_attributes = False
me_cylinder.use_mirror_vertex_groups = False
me_cylinder.update()
me_cube_001 = bpy.data.meshes.new('Cube.001')
me_cube_001.from_pydata([(2.254, 4.399, -1.97), (2.254, -4.084, -1.203), (2.254, 4.399, -1.941), (2.254, -4.084, -0.2526), (1.788e-07, 4.399, -1.97), (0.0, -4.084, -1.203), (2.384e-07, 4.399, -1.941), (-5.364e-07, -4.084, -0.2526), (2.254, 3.457, -2.013), (1.52, -2.206, -1.772), (2.254, 1.634, -1.945), (2.254, 0.6289, -1.923), (2.254, -0.3137, -1.9), (2.254, -1.256, -1.878), (2.254, 3.457, -0.9279), (2.254, 2.514, -0.5677), (2.014, 0.6368, 0.00483), (1.906, -0.3018, 0.0665), (1.844, -1.242, 0.02586), (2.254, -2.627, -0.14), (2.254, -3.141, -0.14), (1.523e-07, 3.457, -0.9279), (6.623e-08, 2.514, -0.5677), (-1.987e-08, 1.571, -0.2301), (-1.06e-07, 0.6289, 0.06258), (-1.921e-07, -0.3137, 0.1526), (-2.782e-07, -1.256, 0.1301), (-3.643e-07, -2.641, -0.1317), (-4.503e-07, -3.141, -0.14), (5.96e-08, -1.256, -1.878), (7.947e-08, -0.3137, -1.9), (9.934e-08, 0.6289, -1.923), (1.192e-07, 1.571, -1.945), (1.391e-07, 2.514, -1.945), (1.589e-07, 3.457, -2.013), (1.689e-07, 3.928, -2.013), (2.254, 3.928, -2.013), (2.254, 3.928, -1.164), (1.954e-07, 3.928, -1.164), (2.254, -2.108, -1.772), (2.254, -2.121, -0.04043), (-3.325e-07, -2.13, -0.03516), (4.706e-08, -2.086, -1.772), (4.832e-08, -2.003, -1.841), (2.254, -2.023, -1.841), (1.849, -2.02, -0.1303), (-3.271e-07, -2.043, -0.01864), (1.517, -3.606, -1.653), (2.254, 2.035, -0.3963), (2.251e-08, 2.035, -0.3963), (1.29e-07, 2.035, -1.94), (2.254, 1.759, -1.952), (-1.131e-08, 1.665, -0.2682), (-2.752e-09, 1.759, -0.3062), (1.232e-07, 1.759, -1.952), (1.246e-07, 1.827, -1.931), (2.254, 1.827, -1.931), (2.254, 1.827, -0.3102), (3.439e-09, 1.827, -0.3102), (0.0, -4.084, -1.203), (2.254, 2.832, -0.6891), (9.523e-08, 2.832, -0.6891), (1.458e-07, 2.832, -1.941), (1.529e-07, 3.171, -2.007), (2.254, 3.171, -2.007), (2.254, 3.171, -0.8186), (1.262e-07, 3.171, -0.8186), (2.254, -3.56, -1.639), (2.254, -3.506, -0.1943), (-4.836e-07, -3.506, -0.1943), (2.254, 4.399, -1.969), (2.254, -4.084, -0.2518), (2.201e-07, 4.399, -1.97), (-3.714e-07, -4.084, -0.2518), (2.254, 3.457, -1.012), (2.254, 2.514, -0.5687), (2.254, 1.407, -0.5453), (2.254, 0.6289, -0.5266), (2.254, -0.3137, -0.4574), (2.254, -1.18, -0.2923), (2.254, -2.627, -0.1425), (2.254, -3.141, -0.1406), (2.254, 3.928, -1.458), (2.254, -2.117, -0.1932), (2.254, -2.031, -0.2027), (2.254, 2.035, -0.5997), (2.254, 1.759, -0.5738), (2.254, 1.827, -0.5809), (2.254, 2.832, -0.6883), (2.254, 3.171, -0.9129), (2.254, -3.56, -0.1832), (1.725e-07, 4.101, -1.997), (2.254, 4.101, -1.997), (2.254, 4.101, -1.449), (2.112e-07, 4.101, -1.449), (2.254, 4.101, -1.774), (2.254, 3.736, -2.013), (2.254, 3.736, -1.068), (1.778e-07, 3.736, -1.068), (1.648e-07, 3.736, -2.013), (2.254, 3.736, -1.168), (2.254, 0.1074, -1.911), (1.954, 0.1175, 0.03895), (-1.536e-07, 0.1074, 0.1124), (8.835e-08, 0.1074, -1.911), (2.254, 0.1074, -0.5317), (-3.173e-07, -4.084, -0.26), (2.254, 3.457, -1.017), (2.254, 2.514, -0.7908), (2.254, 1.473, -0.5484), (2.254, 0.6289, -1.664), (2.254, -0.3137, -1.569), (2.254, -1.18, -0.2953), (2.254, -2.627, -0.478), (2.254, -3.141, -0.4646), (2.254, 3.928, -1.452), (2.254, -2.116, -1.009), (2.254, -2.03, -0.2026), (2.254, 2.035, -0.5995), (2.254, 1.759, -0.5792), (2.254, 1.827, -0.5822), (2.254, 2.832, -0.9033), (2.254, 3.171, -0.9149), (2.254, -3.56, -0.8022), (2.254, 4.399, -1.969), (2.254, -4.084, -1.194), (2.141e-07, 4.399, -1.97), (2.254, 4.101, -1.784), (2.254, 3.736, -1.171), (2.254, 0.1074, -1.612), (2.254, -3.351, -0.1712), (-4.694e-07, -3.351, -0.1712), (2.254, -3.382, -0.165), (2.254, -3.382, -0.5855), (2.254, -2.884, -0.14), (-4.073e-07, -2.891, -0.1359), (2.254, -2.884, -0.1415), (2.254, -2.884, -0.4224), (2.254, -2.374, -0.09022), (-3.484e-07, -2.386, -0.08342), (2.254, -2.372, -0.1678), (2.254, -2.371, -0.6189), (4.528e-08, -2.208, -1.755), (2.254, -2.234, -1.755), (2.254, -2.244, -0.06466), (-3.402e-07, -2.255, -0.05865), (2.254, -2.241, -0.1809), (2.254, -2.24, -0.8194), (2.254, -0.5276, -1.895), (7.496e-08, -0.5276, -1.895), (2.254, -0.5276, -0.4199), (2.254, -0.5276, -1.54), (2.254, 1.1, -1.934), (1.093e-07, 1.1, -1.934), (2.254, 1.1, -0.5391), (2.254, 1.1, -1.692), (1.139e-07, 1.32, -1.939), (2.254, 1.32, -1.939), (2.254, 1.406, -0.5449), (2.254, 1.374, -1.702), (2.254, 3.056, -1.985), (2.254, 3.056, -0.7748), (1.157e-07, 3.056, -0.7748), (1.505e-07, 3.056, -1.985), (2.254, 3.056, -0.8369), (2.254, 3.056, -1.133), (1.253e-07, 1.862, -1.932), (2.254, 1.851, -1.932), (2.254, 1.862, -0.3248), (6.661e-09, 1.862, -0.3248), (2.254, 1.862, -0.5841), (2.254, 1.862, -0.5851), (2.254, 2.035, -0.9343), (2.254, 4.399, -1.969), (2.254, -4.084, -0.2534), (2.181e-07, 4.399, -1.97), (-3.532e-07, -4.084, -0.2983), (2.254, 3.457, -1.014), (2.254, 2.514, -0.636), (2.254, 1.429, -0.5464), (2.254, 0.6289, -0.9086), (2.254, -0.3137, -0.8307), (2.254, -1.18, -0.2933), (2.254, -2.627, -0.2552), (2.254, -3.141, -0.2494), (2.254, 3.928, -1.456), (2.254, -2.117, -0.5977), (2.254, -2.031, -0.2027), (2.254, 2.035, -0.5997), (2.254, 1.759, -0.5756), (2.254, 1.827, -0.5813), (2.254, 2.832, -0.7496), (2.254, 3.171, -0.9136), (2.254, -3.56, -0.4888), (2.254, 4.101, -1.777), (2.254, 3.736, -1.169), (2.254, 0.1074, -0.8946), (2.254, -3.382, -0.3606), (2.254, -2.884, -0.2359), (2.254, -2.372, -0.3411), (2.254, -2.241, -0.4388), (2.254, -0.5276, -0.7963), (2.254, 1.1, -0.9699), (2.254, 1.396, -1.021), (2.254, 3.056, -0.9365), (2.254, 1.862, -0.5844), (2.254, 1.851, -1.19), (-1.646e-07, -4.084, -0.7135), (2.254, -3.701, -1.205), (2.254, -4.084, -1.198), (-8.232e-08, -4.084, -0.9581), (2.254, -4.084, -1.2), (2.254, -3.696, -1.422), (2.254, -3.69, -0.988), (-2.468e-07, -4.084, -0.4694), (2.254, -4.084, -1.196), (2.254, 1.609, -1.945), (2.254, 0.6289, -1.915), (2.254, -0.3137, -1.903), (2.254, -1.244, -1.882), (2.254, -2.11, -1.773), (2.254, -2.024, -1.825), (2.254, 1.759, -1.945), (2.254, 1.772, -1.721), (2.254, 0.1074, -1.908), (2.254, -2.149, -1.609), (2.254, -0.5276, -1.894), (2.254, 1.1, -1.929), (2.254, 1.328, -1.935), (2.254, 1.545, -1.291), (2.254, 0.6289, -1.797), (2.254, -0.3137, -1.746), (2.254, -1.214, -1.138), (2.254, -2.113, -1.415), (2.254, -2.027, -1.065), (2.254, 1.759, -1.305), (2.254, 1.827, -1.187), (2.254, 0.1074, -1.769), (2.254, -2.126, -1.239), (2.254, -0.5276, -1.728), (2.254, 1.1, -1.818), (2.254, 1.35, -1.826), (2.254, -2.138, -1.029), (0.0, -4.084, -1.203), (-0.0332, -3.703, -1.684), (-0.005539, -2.168, -1.803), (2.254, 3.457, -1.854), (2.254, 3.928, -1.924), (2.254, 3.171, -1.833), (2.254, 4.101, -1.963), (2.254, 3.736, -1.879), (2.254, 4.399, -1.97), (1.844e-07, 4.399, -1.97), (2.254, 3.154, -1.849), (2.254, 4.399, -1.969), (1.909e-07, 4.399, -1.97), (2.254, 3.457, -1.672), (2.254, 3.928, -1.821), (2.254, 3.171, -1.633), (2.254, 4.101, -1.924), (2.254, 3.736, -1.725), (2.254, 3.171, -1.693), (2.254, 4.399, -1.969), (2.025e-07, 4.399, -1.97), (2.254, 3.457, -1.344), (2.254, 3.928, -1.636), (2.254, 3.171, -1.274), (2.254, 4.101, -1.854), (2.254, 3.736, -1.448), (2.254, 3.14, -1.413), (2.254, 4.399, -1.969), (2.093e-07, 4.399, -1.97), (2.254, 3.457, -1.153), (2.254, 3.928, -1.528), (2.254, 3.171, -1.064), (2.254, 4.101, -1.813), (2.254, 3.736, -1.286), (2.254, 3.123, -1.249), (2.254, 2.673, -0.6284), (8.073e-08, 2.673, -0.6284), (2.254, 2.673, -0.6285), (2.254, 2.673, -0.8199), (2.254, 2.673, -0.6928), (2.254, 2.275, -0.8083), (2.254, 1.949, -0.3605), (1.459e-08, 1.949, -0.3605), (2.254, 1.949, -0.5919), (2.254, 1.949, -0.5923), (2.254, 1.949, -0.592), (2.254, 1.949, -1.019), (2.254, 1.775, -1.561), (2.254, 1.761, -1.454), (1.515, 4.399, -1.97), (1.515, 4.399, -1.941), (1.515, 3.457, -2.013), (1.515, 2.514, -1.945), (1.515, 1.614, -1.945), (1.515, 0.6289, -1.923), (1.515, -0.3137, -1.9), (1.515, -1.256, -1.878), (1.515, 3.457, -0.9279), (1.515, 2.514, -0.5677), (1.515, 3.928, -1.164), (1.515, 3.928, -2.013), (1.515, -2.101, -1.772), (1.515, -2.016, -1.841), (1.515, 2.035, -0.3963), (1.515, 2.035, -1.94), (1.515, 1.759, -1.952), (1.515, 1.827, -1.931), (1.515, 1.827, -0.3102), (1.515, 2.832, -0.6891), (1.515, 2.832, -1.941), (1.515, 3.171, -2.007), (1.515, 3.171, -0.8186), (1.515, 4.399, -1.969), (1.515, 4.101, -1.997), (1.515, 4.101, -1.449), (1.515, 3.736, -1.068), (1.515, 3.736, -2.013), (1.515, 0.1074, -1.911), (1.515, 4.399, -1.969), (1.515, -2.226, -1.755), (1.515, -0.5276, -1.895), (1.515, 1.1, -1.934), (1.515, 1.32, -1.939), (1.515, 3.056, -1.985), (1.515, 3.056, -0.7748), (1.515, 1.862, -0.3248), (1.515, 1.855, -1.932), (1.515, 4.399, -1.969), (1.515, 4.399, -1.97), (1.515, 4.399, -1.97), (1.515, 4.399, -1.969), (1.515, 4.399, -1.969), (1.515, 2.673, -0.6284), (1.515, 1.949, -0.3605), (2.243, 1.808, -0.3184), (2.231, 1.819, -0.339), (0.2168, 1.811, -0.2812), (-1.06e-07, 0.6289, 0.06258), (0.2168, 1.811, -0.2812)], [(16, 337)], [(90, 68, 3, 71), (331, 292, 4, 252), (71, 3, 7, 73), (68, 69, 7, 3), (319, 294, 34, 99), (312, 295, 33, 62), (308, 296, 32, 54), (324, 297, 31, 153), (320, 298, 30, 104), (323, 299, 29, 149), (318, 98, 21, 300), (335, 279, 22, 301), (102, 103, 25, 17), (17, 25, 26, 18), (138, 139, 27, 19), (134, 135, 28, 20), (100, 97, 14, 74), (280, 278, 15, 75), (140, 138, 19, 80), (136, 134, 20, 81), (95, 93, 37, 82), (317, 94, 38, 302), (316, 303, 35, 91), (84, 45, 40, 83), (45, 46, 41, 40), (305, 304, 42, 43), (299, 305, 43, 29), (18, 26, 46, 45), (75, 15, 48, 85), (301, 22, 49, 306), (295, 307, 50, 33), (309, 308, 54, 55), (329, 309, 55, 166), (328, 169, 58, 310), (170, 168, 57, 87), (164, 161, 60, 88), (327, 162, 61, 311), (326, 312, 62, 163), (294, 313, 63, 34), (300, 21, 66, 314), (74, 14, 65, 89), (130, 131, 69, 68), (132, 130, 68, 90), (197, 132, 90, 193), (177, 74, 89, 192), (204, 164, 88, 191), (205, 170, 87, 190), (190, 87, 86, 189), (178, 75, 85, 188), (182, 79, 84, 187), (187, 84, 83, 186), (194, 95, 82, 185), (198, 136, 81, 184), (199, 140, 80, 183), (201, 150, 79, 182), (196, 105, 78, 181), (202, 154, 77, 180), (189, 86, 76, 179), (282, 280, 75, 178), (195, 100, 74, 177), (174, 71, 73, 176), (293, 315, 72, 6), (193, 90, 71, 174), (173, 70, 95, 194), (292, 316, 91, 4), (293, 6, 94, 317), (70, 2, 93, 95), (185, 82, 100, 195), (82, 37, 97, 100), (302, 38, 98, 318), (303, 319, 99, 35), (180, 77, 105, 196), (16, 24, 103, 102), (297, 320, 104, 31), (53, 57, 310, 58), (230, 110, 129, 237), (273, 115, 128, 276), (270, 124, 127, 275), (213, 123, 125, 215), (215, 125, 106, 214), (276, 128, 107, 272), (1, 211, 210, 5), (235, 119, 109, 229), (240, 155, 110, 230), (237, 129, 111, 231), (239, 151, 112, 232), (275, 127, 115, 273), (234, 117, 116, 233), (232, 112, 117, 234), (212, 208, 209, 211), (236, 120, 119, 235), (167, 290, 206, 171, 120, 236, 291, 223, 56), (67, 212, 211, 1), (272, 107, 122, 274), (330, 321, 126, 175), (184, 81, 132, 197), (81, 20, 130, 132), (20, 28, 131, 130), (183, 80, 136, 198), (80, 19, 134, 136), (19, 27, 135, 134), (200, 146, 140, 199), (146, 144, 138, 140), (144, 145, 139, 138), (304, 322, 142, 42), (40, 41, 145, 144), (83, 40, 144, 146), (186, 83, 146, 200), (233, 116, 147, 242, 238), (231, 111, 151, 239), (181, 78, 150, 201), (298, 323, 149, 30), (241, 159, 155, 240), (203, 158, 154, 202), (325, 324, 153, 156), (296, 325, 156, 32), (179, 76, 158, 203), (229, 109, 159, 241), (274, 122, 165, 277), (192, 89, 164, 204), (313, 326, 163, 63), (314, 66, 162, 327), (89, 65, 161, 164), (211, 209, 207, 210), (288, 286, 170, 205), (286, 284, 168, 170), (336, 285, 169, 328), (307, 329, 166, 50), (287, 288, 205, 171), (122, 192, 204, 165), (109, 179, 203, 159), (159, 203, 202, 155), (111, 181, 201, 151), (116, 186, 200, 147), (147, 200, 199, 141), (113, 183, 198, 137), (114, 184, 197, 133), (315, 330, 175, 72), (110, 180, 196, 129), (115, 185, 195, 128), (124, 173, 194, 127), (123, 193, 174, 125), (125, 174, 176, 106), (128, 195, 177, 107), (281, 282, 178, 108), (119, 189, 179, 109), (155, 202, 180, 110), (129, 196, 181, 111), (151, 201, 182, 112), (141, 199, 183, 113), (137, 198, 184, 114), (127, 194, 185, 115), (117, 187, 186, 116), (112, 182, 187, 117), (121, 191, 282, 281), (120, 190, 189, 119), (171, 205, 190, 120), (165, 204, 191, 121), (107, 177, 192, 122), (133, 197, 193, 123), (191, 88, 280, 282), (289, 287, 171, 206), (209, 215, 214, 207), (208, 213, 215, 209), (10, 216, 228, 157), (157, 228, 227, 152), (12, 218, 226, 148), (39, 220, 225, 143), (56, 223, 222, 51), (13, 219, 221, 44), (44, 221, 220, 39), (148, 226, 219, 13), (101, 224, 218, 12), (152, 227, 217, 11), (51, 222, 216, 10), (11, 217, 224, 101), (216, 229, 241, 228), (228, 241, 240, 227), (218, 231, 239, 226), (220, 233, 238, 225), (223, 291, 236, 235, 222), (219, 232, 234, 221), (221, 234, 233, 220), (226, 239, 232, 219), (224, 237, 231, 218), (227, 240, 230, 217), (222, 235, 229, 216), (217, 230, 237, 224), (1, 5, 67), (47, 67, 5, 59), (47, 244, 245, 9), (64, 248, 253, 160), (8, 246, 248, 64), (92, 249, 247, 36), (96, 250, 246, 8), (0, 251, 249, 92), (36, 247, 250, 96), (332, 331, 252, 255), (333, 332, 255, 263), (248, 258, 261, 253), (246, 256, 258, 248), (249, 259, 257, 247), (250, 260, 256, 246), (251, 254, 259, 249), (247, 257, 260, 250), (334, 333, 263, 271), (258, 266, 269, 261), (256, 264, 266, 258), (259, 267, 265, 257), (260, 268, 264, 256), (254, 262, 267, 259), (257, 265, 268, 260), (321, 334, 271, 126), (266, 274, 277, 269), (264, 272, 274, 266), (267, 275, 273, 265), (268, 276, 272, 264), (262, 270, 275, 267), (265, 273, 276, 268), (118, 172, 283, 108, 178, 188), (88, 60, 278, 280), (311, 61, 279, 335), (172, 118, 287, 289), (118, 188, 288, 287), (306, 49, 285, 336), (85, 48, 284, 286), (188, 85, 286, 288), (48, 306, 336, 284), (60, 311, 335, 278), (124, 270, 334, 321), (270, 262, 333, 334), (262, 254, 332, 333), (254, 251, 331, 332), (70, 173, 330, 315), (284, 336, 328, 168), (65, 314, 327, 161), (10, 157, 325, 296), (157, 152, 324, 325), (12, 148, 323, 298), (39, 143, 322, 304), (173, 124, 321, 330), (11, 101, 320, 297), (36, 96, 319, 303), (37, 302, 318, 97), (2, 293, 317, 93), (0, 92, 316, 292), (2, 70, 315, 293), (14, 300, 314, 65), (8, 64, 313, 294), (161, 327, 311, 60), (168, 328, 310, 57), (167, 56, 309, 329), (56, 51, 308, 309), (244, 47, 59, 243), (15, 301, 306, 48), (13, 44, 305, 299), (44, 39, 304, 305), (92, 36, 303, 316), (93, 317, 302, 37), (278, 335, 301, 15), (97, 318, 300, 14), (148, 13, 299, 323), (101, 12, 298, 320), (152, 11, 297, 324), (51, 10, 296, 308), (96, 8, 294, 319), (251, 0, 292, 331), (24, 16, 338, 339), (24, 339, 341, 340), (340, 341, 23, 24), (23, 341, 53, 52)])
me_cube_001.polygons.foreach_set('use_smooth', [True] * 271)
_uv = me_cube_001.uv_layers.new(name='UVMap')
_uv.uv.foreach_set('vector', [0.2879, 0.4519, 0.2926, 0.4517, 0.2507, 0.481, 0.2499, 0.4801, 0.8241, 0.4579, 0.824, 0.4573, 0.8743, 0.4231, 0.8746, 0.4245, 0.2499, 0.4801, 0.2507, 0.481, 0.2219, 0.6351, 0.2196, 0.6339, 0.2926, 0.4517, 0.2522, 0.634, 0.2219, 0.6351, 0.2507, 0.481, 0.8049, 0.4276, 0.7955, 0.4166, 0.8529, 0.3439, 0.8615, 0.3679, 0.7703, 0.3911, 0.7558, 0.3793, 0.8119, 0.2693, 0.8275, 0.2942, 0.7136, 0.3524, 0.7049, 0.3462, 0.7549, 0.2029, 0.7662, 0.2142, 0.6729, 0.3241, 0.6426, 0.3039, 0.6934, 0.1463, 0.7251, 0.1746, 0.6084, 0.2806, 0.58, 0.2609, 0.6274, 0.09383, 0.6571, 0.1166, 0.5651, 0.2507, 0.5143, 0.2187, 0.5586, 0.04587, 0.6123, 0.08281, 0.8126, 0.534, 0.893, 0.5627, 0.888, 0.5989, 0.8056, 0.5538, 0.7783, 0.612, 0.8642, 0.6888, 0.8584, 0.706, 0.7715, 0.6251, 0.5535, 0.533, 0.5271, 0.7577, 0.4967, 0.749, 0.5226, 0.5299, 0.5226, 0.5299, 0.4967, 0.749, 0.4678, 0.6478, 0.4542, 0.517, 0.3747, 0.4517, 0.354, 0.6043, 0.3297, 0.6016, 0.3566, 0.4423, 0.3374, 0.4399, 0.3093, 0.6031, 0.2947, 0.5938, 0.3191, 0.4413, 0.7885, 0.5051, 0.7894, 0.5106, 0.7807, 0.5227, 0.7799, 0.5178, 0.7467, 0.561, 0.7468, 0.5613, 0.7372, 0.5708, 0.7372, 0.5704, 0.3758, 0.4428, 0.3747, 0.4517, 0.3566, 0.4423, 0.3566, 0.4418, 0.3375, 0.4394, 0.3374, 0.4399, 0.3191, 0.4413, 0.319, 0.4408, 0.7987, 0.4771, 0.7987, 0.4906, 0.7945, 0.503, 0.7938, 0.49, 0.8202, 0.5004, 0.895, 0.5013, 0.895, 0.5399, 0.8161, 0.5209, 0.8149, 0.4432, 0.8104, 0.4357, 0.8663, 0.3829, 0.8701, 0.3962, 0.4018, 0.4509, 0.3974, 0.4987, 0.3907, 0.461, 0.3946, 0.4473, 0.3974, 0.4987, 0.3836, 0.6175, 0.3761, 0.6092, 0.3907, 0.461, 0.4609, 0.1875, 0.4527, 0.1834, 0.4945, 0.005455, 0.5025, 0.01015, 0.5143, 0.2187, 0.4609, 0.1875, 0.5025, 0.01015, 0.5586, 0.04587, 0.4315, 0.8266, 0.4236, 0.9839, 0.3488, 0.9848, 0.3547, 0.8244, 0.7372, 0.5704, 0.7372, 0.5708, 0.7076, 0.6013, 0.7043, 0.5747, 0.7715, 0.6251, 0.8584, 0.706, 0.8484, 0.7325, 0.7514, 0.6609, 0.7558, 0.3793, 0.7299, 0.3641, 0.7826, 0.2313, 0.8119, 0.2693, 0.7179, 0.3557, 0.7136, 0.3524, 0.7662, 0.2142, 0.7703, 0.2183, 0.7196, 0.357, 0.7179, 0.3557, 0.7703, 0.2183, 0.7723, 0.2203, 0.7431, 0.6777, 0.8353, 0.7585, 0.8263, 0.762, 0.7413, 0.6812, 0.6896, 0.581, 0.6956, 0.6187, 0.6931, 0.6224, 0.686, 0.5823, 0.765, 0.5357, 0.7658, 0.5407, 0.7554, 0.5523, 0.7552, 0.5521, 0.7932, 0.5824, 0.8771, 0.6459, 0.8698, 0.6716, 0.7848, 0.5993, 0.7799, 0.4003, 0.7703, 0.3911, 0.8275, 0.2942, 0.8374, 0.3116, 0.7955, 0.4166, 0.7846, 0.4054, 0.8419, 0.3197, 0.8529, 0.3439, 0.8056, 0.5538, 0.888, 0.5989, 0.8804, 0.6339, 0.797, 0.5737, 0.7799, 0.5178, 0.7807, 0.5227, 0.7709, 0.5348, 0.7701, 0.528, 0.3037, 0.4463, 0.2738, 0.6248, 0.2522, 0.634, 0.2926, 0.4517, 0.3014, 0.446, 0.3037, 0.4463, 0.2926, 0.4517, 0.2879, 0.4519, 0.296, 0.4211, 0.3014, 0.446, 0.2879, 0.4519, 0.276, 0.4132, 0.7798, 0.5174, 0.7799, 0.5178, 0.7701, 0.528, 0.7701, 0.5278, 0.7638, 0.5278, 0.765, 0.5357, 0.7552, 0.5521, 0.7545, 0.5468, 0.6896, 0.5809, 0.6896, 0.581, 0.686, 0.5823, 0.686, 0.5822, 0.686, 0.5822, 0.686, 0.5823, 0.6824, 0.5836, 0.6824, 0.5834, 0.7365, 0.5637, 0.7372, 0.5704, 0.7043, 0.5747, 0.7043, 0.5744, 0.4497, 0.4799, 0.4493, 0.4811, 0.4018, 0.4509, 0.4026, 0.451, 0.4026, 0.451, 0.4018, 0.4509, 0.3946, 0.4473, 0.4041, 0.3972, 0.7987, 0.4767, 0.7987, 0.4771, 0.7938, 0.49, 0.7935, 0.4902, 0.3376, 0.4279, 0.3375, 0.4394, 0.319, 0.4408, 0.3177, 0.4279, 0.3785, 0.4218, 0.3758, 0.4428, 0.3566, 0.4418, 0.3576, 0.4279, 0.5081, 0.4582, 0.496, 0.4996, 0.4493, 0.4811, 0.4497, 0.4799, 0.557, 0.4789, 0.5455, 0.5218, 0.5122, 0.5073, 0.5244, 0.4651, 0.6333, 0.513, 0.6237, 0.5674, 0.5854, 0.5486, 0.596, 0.5016, 0.6824, 0.5834, 0.6824, 0.5836, 0.6741, 0.5864, 0.6769, 0.5853, 0.7459, 0.5549, 0.7467, 0.561, 0.7372, 0.5704, 0.7365, 0.5637, 0.7885, 0.5047, 0.7885, 0.5051, 0.7799, 0.5178, 0.7798, 0.5174, 0.249, 0.4792, 0.2499, 0.4801, 0.2196, 0.6339, 0.2176, 0.6329, 0.8251, 0.4625, 0.8248, 0.4613, 0.8766, 0.4334, 0.877, 0.435, 0.276, 0.4132, 0.2879, 0.4519, 0.2499, 0.4801, 0.249, 0.4792, 0.8079, 0.4681, 0.8079, 0.4684, 0.7987, 0.4771, 0.7987, 0.4767, 0.824, 0.4573, 0.8149, 0.4432, 0.8701, 0.3962, 0.8743, 0.4231, 0.8251, 0.4625, 0.877, 0.435, 0.895, 0.5013, 0.8202, 0.5004, 0.8079, 0.4684, 0.808, 0.4696, 0.7987, 0.4906, 0.7987, 0.4771, 0.7935, 0.4902, 0.7938, 0.49, 0.7885, 0.5051, 0.7885, 0.5047, 0.7938, 0.49, 0.7945, 0.503, 0.7894, 0.5106, 0.7885, 0.5051, 0.8161, 0.5209, 0.895, 0.5399, 0.893, 0.5627, 0.8126, 0.534, 0.8104, 0.4357, 0.8049, 0.4276, 0.8615, 0.3679, 0.8663, 0.3829, 0.596, 0.5016, 0.5854, 0.5486, 0.5455, 0.5218, 0.557, 0.4789, 0.5916, 0.5369, 0.5647, 0.7684, 0.5271, 0.7577, 0.5535, 0.533, 0.6426, 0.3039, 0.6084, 0.2806, 0.6571, 0.1166, 0.6934, 0.1463, 0.8039, 0.7661, 0.6931, 0.6224, 0.7413, 0.6812, 0.8263, 0.762, 0.6188, 0.3988, 0.6153, 0.4132, 0.5787, 0.3965, 0.5832, 0.3793, 0.7932, 0.4871, 0.7932, 0.4905, 0.7885, 0.5042, 0.788, 0.4986, 0.8079, 0.4674, 0.8079, 0.4677, 0.7987, 0.4763, 0.7988, 0.4748, 0.2394, 0.3757, 0.2593, 0.365, 0.202, 0.4406, 0.2006, 0.4403, 0.2006, 0.4403, 0.202, 0.4406, 0.216, 0.6319, 0.2056, 0.626, 0.788, 0.4986, 0.7885, 0.5042, 0.7798, 0.5171, 0.7789, 0.5086, 0.197, 0.4389, 0.1985, 0.4395, 0.1818, 0.6141, 0.1699, 0.6092, 0.6872, 0.4924, 0.6805, 0.582, 0.6545, 0.5787, 0.6721, 0.4896, 0.6503, 0.4148, 0.6476, 0.4285, 0.6153, 0.4132, 0.6188, 0.3988, 0.5832, 0.3793, 0.5787, 0.3965, 0.5482, 0.3816, 0.5539, 0.362, 0.5377, 0.353, 0.532, 0.3737, 0.4501, 0.4783, 0.4751, 0.3832, 0.7988, 0.4748, 0.7987, 0.4763, 0.7932, 0.4905, 0.7932, 0.4871, 0.4202, 0.3463, 0.4033, 0.4511, 0.4121, 0.3486, 0.4265, 0.3052, 0.4751, 0.3832, 0.4501, 0.4783, 0.4033, 0.4511, 0.4202, 0.3463, 0.1776, 0.347, 0.2104, 0.3566, 0.1996, 0.4399, 0.1985, 0.4395, 0.6907, 0.5077, 0.686, 0.582, 0.6805, 0.582, 0.6872, 0.4924, 0.7017, 0.4282, 0.6922, 0.4645, 0.6925, 0.5078, 0.6896, 0.5807, 0.686, 0.582, 0.6907, 0.5077, 0.6901, 0.4747, 0.6938, 0.449, 0.7002, 0.4275, 0.15, 0.3102, 0.1776, 0.347, 0.1985, 0.4395, 0.197, 0.4389, 0.7789, 0.5086, 0.7798, 0.5171, 0.77, 0.5276, 0.7685, 0.5174, 0.8247, 0.4607, 0.8246, 0.4602, 0.876, 0.4304, 0.8763, 0.4319, 0.3177, 0.4279, 0.319, 0.4408, 0.3014, 0.446, 0.296, 0.4211, 0.319, 0.4408, 0.3191, 0.4413, 0.3037, 0.4463, 0.3014, 0.446, 0.3191, 0.4413, 0.2947, 0.5938, 0.2738, 0.6248, 0.3037, 0.4463, 0.3576, 0.4279, 0.3566, 0.4418, 0.3375, 0.4394, 0.3376, 0.4279, 0.3566, 0.4418, 0.3566, 0.4423, 0.3374, 0.4399, 0.3375, 0.4394, 0.3566, 0.4423, 0.3297, 0.6016, 0.3093, 0.6031, 0.3374, 0.4399, 0.3906, 0.4135, 0.3855, 0.4443, 0.3758, 0.4428, 0.3785, 0.4218, 0.3855, 0.4443, 0.3833, 0.4565, 0.3747, 0.4517, 0.3758, 0.4428, 0.3833, 0.4565, 0.3683, 0.6089, 0.354, 0.6043, 0.3747, 0.4517, 0.4527, 0.1834, 0.4433, 0.1789, 0.4853, 0.0001089, 0.4945, 0.005455, 0.3907, 0.461, 0.3761, 0.6092, 0.3683, 0.6089, 0.3833, 0.4565, 0.3946, 0.4473, 0.3907, 0.461, 0.3833, 0.4565, 0.3855, 0.4443, 0.4041, 0.3972, 0.3946, 0.4473, 0.3855, 0.4443, 0.3906, 0.4135, 0.4265, 0.3052, 0.4121, 0.3486, 0.3992, 0.3654, 0.4112, 0.3454, 0.4195, 0.3231, 0.5539, 0.362, 0.5482, 0.3816, 0.532, 0.3737, 0.5377, 0.353, 0.5244, 0.4651, 0.5122, 0.5073, 0.496, 0.4996, 0.5081, 0.4582, 0.58, 0.2609, 0.5651, 0.2507, 0.6123, 0.08281, 0.6274, 0.09383, 0.6671, 0.422, 0.6667, 0.4363, 0.6476, 0.4285, 0.6503, 0.4148, 0.657, 0.5164, 0.6492, 0.5772, 0.6237, 0.5674, 0.6333, 0.513, 0.6868, 0.3339, 0.6729, 0.3241, 0.7251, 0.1746, 0.7391, 0.1875, 0.7049, 0.3462, 0.6868, 0.3339, 0.7391, 0.1875, 0.7549, 0.2029, 0.651, 0.5777, 0.6492, 0.5772, 0.6492, 0.5772, 0.657, 0.5164, 0.6721, 0.4896, 0.6545, 0.5787, 0.6667, 0.4363, 0.6671, 0.422, 0.7685, 0.5174, 0.77, 0.5276, 0.7627, 0.5138, 0.7653, 0.5052, 0.7701, 0.5278, 0.7701, 0.528, 0.765, 0.5357, 0.7638, 0.5278, 0.7846, 0.4054, 0.7799, 0.4003, 0.8374, 0.3116, 0.8419, 0.3197, 0.797, 0.5737, 0.8804, 0.6339, 0.8771, 0.6459, 0.7932, 0.5824, 0.7701, 0.528, 0.7709, 0.5348, 0.7658, 0.5407, 0.765, 0.5357, 0.1985, 0.4395, 0.1996, 0.4399, 0.1936, 0.6197, 0.1818, 0.6141, 0.6962, 0.5785, 0.6962, 0.5787, 0.6896, 0.581, 0.6896, 0.5809, 0.6962, 0.5787, 0.7017, 0.6096, 0.6956, 0.6187, 0.6896, 0.581, 0.7472, 0.6692, 0.8419, 0.7476, 0.8353, 0.7585, 0.7431, 0.6777, 0.7299, 0.3641, 0.7196, 0.357, 0.7723, 0.2203, 0.7826, 0.2313, 0.6962, 0.5783, 0.6962, 0.5785, 0.6896, 0.5809, 0.6896, 0.5807, 0.77, 0.5276, 0.7701, 0.5278, 0.7638, 0.5278, 0.7627, 0.5138, 0.6545, 0.5787, 0.651, 0.5777, 0.657, 0.5164, 0.6667, 0.4363, 0.6667, 0.4363, 0.657, 0.5164, 0.6333, 0.513, 0.6476, 0.4285, 0.5482, 0.3816, 0.5244, 0.4651, 0.5081, 0.4582, 0.532, 0.3737, 0.4121, 0.3486, 0.4041, 0.3972, 0.3906, 0.4135, 0.3992, 0.3654, 0.3992, 0.3654, 0.3906, 0.4135, 0.3785, 0.4218, 0.3839, 0.3864, 0.3599, 0.3987, 0.3576, 0.4279, 0.3376, 0.4279, 0.3378, 0.403, 0.3151, 0.3985, 0.3177, 0.4279, 0.296, 0.4211, 0.2889, 0.3873, 0.8248, 0.4613, 0.8247, 0.4607, 0.8763, 0.4319, 0.8766, 0.4334, 0.6153, 0.4132, 0.596, 0.5016, 0.557, 0.4789, 0.5787, 0.3965, 0.7932, 0.4905, 0.7935, 0.4902, 0.7885, 0.5047, 0.7885, 0.5042, 0.8079, 0.4677, 0.8079, 0.4681, 0.7987, 0.4767, 0.7987, 0.4763, 0.2593, 0.365, 0.276, 0.4132, 0.249, 0.4792, 0.202, 0.4406, 0.202, 0.4406, 0.249, 0.4792, 0.2176, 0.6329, 0.216, 0.6319, 0.7885, 0.5042, 0.7885, 0.5047, 0.7798, 0.5174, 0.7798, 0.5171, 0.7445, 0.5429, 0.7459, 0.5549, 0.7365, 0.5637, 0.7351, 0.548, 0.6805, 0.582, 0.6805, 0.5825, 0.6574, 0.5848, 0.6641, 0.5837, 0.6476, 0.4285, 0.6333, 0.513, 0.596, 0.5016, 0.6153, 0.4132, 0.5787, 0.3965, 0.557, 0.4789, 0.5244, 0.4651, 0.5482, 0.3816, 0.532, 0.3737, 0.5081, 0.4582, 0.4497, 0.4799, 0.4501, 0.4783, 0.3839, 0.3864, 0.3785, 0.4218, 0.3576, 0.4279, 0.3599, 0.3987, 0.3378, 0.403, 0.3376, 0.4279, 0.3177, 0.4279, 0.3151, 0.3985, 0.7987, 0.4763, 0.7987, 0.4767, 0.7935, 0.4902, 0.7932, 0.4905, 0.4033, 0.4511, 0.4026, 0.451, 0.4041, 0.3972, 0.4121, 0.3486, 0.4501, 0.4783, 0.4497, 0.4799, 0.4026, 0.451, 0.4033, 0.4511, 0.7529, 0.5335, 0.7545, 0.5468, 0.7459, 0.5549, 0.7445, 0.5429, 0.686, 0.582, 0.686, 0.5822, 0.6805, 0.5825, 0.6805, 0.582, 0.6896, 0.5807, 0.6896, 0.5809, 0.686, 0.5822, 0.686, 0.582, 0.7627, 0.5138, 0.7638, 0.5278, 0.7545, 0.5468, 0.7529, 0.5335, 0.7798, 0.5171, 0.7798, 0.5174, 0.7701, 0.5278, 0.77, 0.5276, 0.2889, 0.3873, 0.296, 0.4211, 0.276, 0.4132, 0.2593, 0.365, 0.7545, 0.5468, 0.7552, 0.5521, 0.7467, 0.561, 0.7459, 0.5549, 0.6982, 0.5269, 0.6962, 0.5783, 0.6896, 0.5807, 0.6925, 0.5078, 0.1996, 0.4399, 0.2006, 0.4403, 0.2056, 0.626, 0.1936, 0.6197, 0.2104, 0.3566, 0.2394, 0.3757, 0.2006, 0.4403, 0.1996, 0.4399, 0.6897, 0.4213, 0.6831, 0.4182, 0.6683, 0.4108, 0.6678, 0.4101, 0.6678, 0.4101, 0.6683, 0.4108, 0.6527, 0.403, 0.6528, 0.4024, 0.5595, 0.3445, 0.5593, 0.345, 0.542, 0.3339, 0.5422, 0.3333, 0.4392, 0.2669, 0.439, 0.2671, 0.4308, 0.283, 0.43, 0.2646, 0.7002, 0.4275, 0.6938, 0.449, 0.6961, 0.4248, 0.6962, 0.4242, 0.4945, 0.3007, 0.4972, 0.3041, 0.4464, 0.2682, 0.447, 0.2668, 0.447, 0.2668, 0.4464, 0.2682, 0.439, 0.2671, 0.4392, 0.2669, 0.5422, 0.3333, 0.542, 0.3339, 0.4972, 0.3041, 0.4945, 0.3007, 0.5875, 0.3635, 0.5873, 0.3643, 0.5593, 0.345, 0.5595, 0.3445, 0.6528, 0.4024, 0.6527, 0.403, 0.6218, 0.3862, 0.622, 0.3853, 0.6962, 0.4242, 0.6961, 0.4248, 0.6831, 0.4182, 0.6897, 0.4213, 0.622, 0.3853, 0.6218, 0.3862, 0.5873, 0.3643, 0.5875, 0.3635, 0.6831, 0.4182, 0.6721, 0.4896, 0.6671, 0.422, 0.6683, 0.4108, 0.6683, 0.4108, 0.6671, 0.422, 0.6503, 0.4148, 0.6527, 0.403, 0.5593, 0.345, 0.5539, 0.362, 0.5377, 0.353, 0.542, 0.3339, 0.439, 0.2671, 0.4265, 0.3052, 0.4195, 0.3231, 0.4308, 0.283, 0.6938, 0.449, 0.6901, 0.4747, 0.6907, 0.5077, 0.6872, 0.4924, 0.6961, 0.4248, 0.4972, 0.3041, 0.4751, 0.3832, 0.4202, 0.3463, 0.4464, 0.2682, 0.4464, 0.2682, 0.4202, 0.3463, 0.4265, 0.3052, 0.439, 0.2671, 0.542, 0.3339, 0.5377, 0.353, 0.4751, 0.3832, 0.4972, 0.3041, 0.5873, 0.3643, 0.5832, 0.3793, 0.5539, 0.362, 0.5593, 0.345, 0.6527, 0.403, 0.6503, 0.4148, 0.6188, 0.3988, 0.6218, 0.3862, 0.6961, 0.4248, 0.6872, 0.4924, 0.6721, 0.4896, 0.6831, 0.4182, 0.6218, 0.3862, 0.6188, 0.3988, 0.5832, 0.3793, 0.5873, 0.3643, 0.197, 0.4389, 0.1699, 0.6092, 0.15, 0.3102, 0.1408, 0.4033, 0.15, 0.3102, 0.1699, 0.6092, 0.1676, 0.61, 0.1408, 0.4033, 0.1191, 0.5987, 0.0001089, 0.5492, 0.03178, 0.3609, 0.7691, 0.4513, 0.7673, 0.4633, 0.7666, 0.462, 0.7638, 0.4493, 0.7804, 0.4564, 0.7789, 0.4659, 0.7673, 0.4633, 0.7691, 0.4513, 0.7993, 0.4657, 0.7993, 0.4675, 0.7943, 0.468, 0.7948, 0.4637, 0.7894, 0.461, 0.7883, 0.468, 0.7789, 0.4659, 0.7804, 0.4564, 0.8077, 0.4662, 0.8078, 0.4665, 0.7993, 0.4675, 0.7993, 0.4657, 0.7948, 0.4637, 0.7943, 0.468, 0.7883, 0.468, 0.7894, 0.461, 0.8243, 0.4585, 0.8241, 0.4579, 0.8746, 0.4245, 0.875, 0.426, 0.8244, 0.459, 0.8243, 0.4585, 0.875, 0.426, 0.8753, 0.4275, 0.7673, 0.4633, 0.7669, 0.4776, 0.767, 0.4716, 0.7666, 0.462, 0.7789, 0.4659, 0.7779, 0.477, 0.7669, 0.4776, 0.7673, 0.4633, 0.7993, 0.4675, 0.7992, 0.4693, 0.7938, 0.473, 0.7943, 0.468, 0.7883, 0.468, 0.7876, 0.4762, 0.7779, 0.477, 0.7789, 0.4659, 0.8078, 0.4665, 0.8078, 0.4668, 0.7992, 0.4693, 0.7993, 0.4675, 0.7943, 0.468, 0.7938, 0.473, 0.7876, 0.4762, 0.7883, 0.468, 0.8245, 0.4596, 0.8244, 0.459, 0.8753, 0.4275, 0.8757, 0.4289, 0.7669, 0.4776, 0.7671, 0.5033, 0.7656, 0.4935, 0.767, 0.4716, 0.7779, 0.477, 0.7781, 0.4971, 0.7671, 0.5033, 0.7669, 0.4776, 0.7992, 0.4693, 0.7989, 0.4728, 0.7934, 0.4822, 0.7938, 0.473, 0.7876, 0.4762, 0.7876, 0.4907, 0.7781, 0.4971, 0.7779, 0.477, 0.8078, 0.4668, 0.8078, 0.467, 0.7989, 0.4728, 0.7992, 0.4693, 0.7938, 0.473, 0.7934, 0.4822, 0.7876, 0.4907, 0.7876, 0.4762, 0.8246, 0.4602, 0.8245, 0.4596, 0.8757, 0.4289, 0.876, 0.4304, 0.7671, 0.5033, 0.7685, 0.5174, 0.7653, 0.5052, 0.7656, 0.4935, 0.7781, 0.4971, 0.7789, 0.5086, 0.7685, 0.5174, 0.7671, 0.5033, 0.7989, 0.4728, 0.7988, 0.4748, 0.7932, 0.4871, 0.7934, 0.4822, 0.7876, 0.4907, 0.788, 0.4986, 0.7789, 0.5086, 0.7781, 0.4971, 0.8078, 0.467, 0.8079, 0.4674, 0.7988, 0.4748, 0.7989, 0.4728, 0.7934, 0.4822, 0.7932, 0.4871, 0.788, 0.4986, 0.7876, 0.4907, 0.7041, 0.5742, 0.7037, 0.5358, 0.7203, 0.5495, 0.7351, 0.548, 0.7365, 0.5637, 0.7043, 0.5744, 0.7552, 0.5521, 0.7554, 0.5523, 0.7468, 0.5613, 0.7467, 0.561, 0.7848, 0.5993, 0.8698, 0.6716, 0.8642, 0.6888, 0.7783, 0.612, 0.7037, 0.5358, 0.7041, 0.5742, 0.6962, 0.5783, 0.6982, 0.5269, 0.7041, 0.5742, 0.7043, 0.5744, 0.6962, 0.5785, 0.6962, 0.5783, 0.7514, 0.6609, 0.8484, 0.7325, 0.8419, 0.7476, 0.7472, 0.6692, 0.7043, 0.5747, 0.7076, 0.6013, 0.7017, 0.6096, 0.6962, 0.5787, 0.7043, 0.5744, 0.7043, 0.5747, 0.6962, 0.5787, 0.6962, 0.5785, 0.7076, 0.6013, 0.7514, 0.6609, 0.7472, 0.6692, 0.7017, 0.6096, 0.7554, 0.5523, 0.7848, 0.5993, 0.7783, 0.612, 0.7468, 0.5613, 0.8079, 0.4677, 0.8079, 0.4674, 0.8245, 0.4596, 0.8246, 0.4602, 0.8079, 0.4674, 0.8078, 0.467, 0.8244, 0.459, 0.8245, 0.4596, 0.8078, 0.467, 0.8078, 0.4668, 0.8243, 0.4585, 0.8244, 0.459, 0.8078, 0.4668, 0.8078, 0.4665, 0.8241, 0.4579, 0.8243, 0.4585, 0.8079, 0.4684, 0.8079, 0.4681, 0.8247, 0.4607, 0.8248, 0.4613, 0.7017, 0.6096, 0.7472, 0.6692, 0.7431, 0.6777, 0.6956, 0.6187, 0.7709, 0.5348, 0.797, 0.5737, 0.7932, 0.5824, 0.7658, 0.5407, 0.6897, 0.4213, 0.6678, 0.4101, 0.6868, 0.3339, 0.7049, 0.3462, 0.6678, 0.4101, 0.6528, 0.4024, 0.6729, 0.3241, 0.6868, 0.3339, 0.5595, 0.3445, 0.5422, 0.3333, 0.5651, 0.2507, 0.58, 0.2609, 0.4392, 0.2669, 0.43, 0.2646, 0.4433, 0.1789, 0.4527, 0.1834, 0.8079, 0.4681, 0.8079, 0.4677, 0.8246, 0.4602, 0.8247, 0.4607, 0.622, 0.3853, 0.5875, 0.3635, 0.6084, 0.2806, 0.6426, 0.3039, 0.7948, 0.4637, 0.7894, 0.461, 0.8049, 0.4276, 0.8104, 0.4357, 0.7945, 0.503, 0.8161, 0.5209, 0.8126, 0.534, 0.7894, 0.5106, 0.808, 0.4696, 0.8251, 0.4625, 0.8202, 0.5004, 0.7987, 0.4906, 0.8077, 0.4662, 0.7993, 0.4657, 0.8149, 0.4432, 0.824, 0.4573, 0.808, 0.4696, 0.8079, 0.4684, 0.8248, 0.4613, 0.8251, 0.4625, 0.7807, 0.5227, 0.8056, 0.5538, 0.797, 0.5737, 0.7709, 0.5348, 0.7804, 0.4564, 0.7691, 0.4513, 0.7846, 0.4054, 0.7955, 0.4166, 0.7658, 0.5407, 0.7932, 0.5824, 0.7848, 0.5993, 0.7554, 0.5523, 0.6956, 0.6187, 0.7431, 0.6777, 0.7413, 0.6812, 0.6931, 0.6224, 0.7017, 0.4282, 0.7002, 0.4275, 0.7179, 0.3557, 0.7196, 0.357, 0.7002, 0.4275, 0.6962, 0.4242, 0.7136, 0.3524, 0.7179, 0.3557, 0.1191, 0.5987, 0.1408, 0.4033, 0.1676, 0.61, 0.1675, 0.6114, 0.7372, 0.5708, 0.7715, 0.6251, 0.7514, 0.6609, 0.7076, 0.6013, 0.4945, 0.3007, 0.447, 0.2668, 0.4609, 0.1875, 0.5143, 0.2187, 0.447, 0.2668, 0.4392, 0.2669, 0.4527, 0.1834, 0.4609, 0.1875, 0.7993, 0.4657, 0.7948, 0.4637, 0.8104, 0.4357, 0.8149, 0.4432, 0.8301, 0.9071, 0.7053, 0.9491, 0.7334, 0.8523, 0.8485, 0.8166, 0.7468, 0.5613, 0.7783, 0.612, 0.7715, 0.6251, 0.7372, 0.5708, 0.7894, 0.5106, 0.8126, 0.534, 0.8056, 0.5538, 0.7807, 0.5227, 0.5422, 0.3333, 0.4945, 0.3007, 0.5143, 0.2187, 0.5651, 0.2507, 0.5875, 0.3635, 0.5595, 0.3445, 0.58, 0.2609, 0.6084, 0.2806, 0.6528, 0.4024, 0.622, 0.3853, 0.6426, 0.3039, 0.6729, 0.3241, 0.6962, 0.4242, 0.6897, 0.4213, 0.7049, 0.3462, 0.7136, 0.3524, 0.7894, 0.461, 0.7804, 0.4564, 0.7955, 0.4166, 0.8049, 0.4276, 0.8078, 0.4665, 0.8077, 0.4662, 0.824, 0.4573, 0.8241, 0.4579, 0.08209, 0.8971, 0.1984, 0.7913, 0.252, 0.8926, 0.1357, 0.9984, 0.08209, 0.8971, 0.1357, 0.9984, 0.1346, 0.9999, 0.08098, 0.8986, 0.08098, 0.8986, 0.0001089, 0.7913, 0.02733, 0.7974, 0.08209, 0.8971, 0.2524, 0.7913, 0.2744, 0.7913, 0.2624, 0.806, 0.2522, 0.7916])
me_cube_001.materials.append(mat_material_006)
me_cube_001.use_remesh_preserve_volume = False
me_cube_001.use_remesh_preserve_attributes = False
me_cube_001.use_mirror_vertex_groups = False
me_cube_001.update()
me_plane_003 = bpy.data.meshes.new('Plane.003')
me_plane_003.from_pydata([(-1.0, -1.0, 0.0), (1.0, -1.0, 0.0), (-1.0, 1.0, 0.0), (1.0, 1.0, 0.0)], [], [(0, 1, 3, 2)])
_uv = me_plane_003.uv_layers.new(name='UVMap')
_uv.uv.foreach_set('vector', [0.0001, 9.998e-05, 0.9999, 9.998e-05, 0.9999, 0.9999, 9.998e-05, 0.9999])
me_plane_003.materials.append(mat_material_004)
me_plane_003.use_remesh_preserve_volume = False
me_plane_003.use_remesh_preserve_attributes = False
me_plane_003.use_mirror_vertex_groups = False
me_plane_003.update()
me_plane_002 = bpy.data.meshes.new('Plane.002')
me_plane_002.from_pydata([(-0.3235, -1.049, -0.6039), (1.676, -1.049, -0.6039), (-0.3235, 0.9507, -0.6039), (1.676, 0.9507, -0.6039)], [], [(0, 1, 3, 2)])
_uv = me_plane_002.uv_layers.new(name='UVMap')
_uv.uv.foreach_set('vector', [8.165e-05, 8.16e-05, 0.6661, 8.16e-05, 0.6661, 0.9999, 8.16e-05, 0.9999])
me_plane_002.materials.append(mat_material_003)
me_plane_002.use_remesh_preserve_volume = False
me_plane_002.use_remesh_preserve_attributes = False
me_plane_002.use_mirror_vertex_groups = False
me_plane_002.update()
me_plane_001 = bpy.data.meshes.new('Plane.001')
me_plane_001.from_pydata([(-1.0, -1.0, 0.0), (1.0, -1.0, 0.0), (-1.0, 1.0, 0.0), (1.0, 1.0, 0.0)], [], [(0, 1, 3, 2)])
me_plane_001.materials.append(mat_material_001)
me_plane_001.use_remesh_preserve_volume = False
me_plane_001.use_remesh_preserve_attributes = False
me_plane_001.use_mirror_vertex_groups = False
me_plane_001.update()
me_cube_002 = bpy.data.meshes.new('Cube.002')
me_cube_002.from_pydata([(2.535, -2.001, -0.02897)], [], [])
me_cube_002.materials.append(mat_material)
me_cube_002.use_remesh_preserve_volume = False
me_cube_002.use_remesh_preserve_attributes = False
me_cube_002.use_mirror_vertex_groups = False
me_cube_002.update()

# ---- objects
ob_lamp_005 = bpy.data.objects.new('Lamp.005', light_lamp_005)
ob_lamp_004 = bpy.data.objects.new('Lamp.004', light_lamp_004)
ob_camera3a = bpy.data.objects.new('Camera3a', cam_camera3a)
ob_avatar = bpy.data.objects.new('Avatar', me_cylinder_001)
ob_rueda_del__izq = bpy.data.objects.new('Rueda Del. Izq.', me_cylinder_003)
ob_rueda_tras__izq = bpy.data.objects.new('Rueda Tras. Izq.', me_cylinder_005)
ob_rueda_del__der = bpy.data.objects.new('Rueda Del. Der.', me_cylinder_004)
ob_rueda_tras__der = bpy.data.objects.new('Rueda Tras. Der.', me_cylinder)
ob_carrocer_a = bpy.data.objects.new('Carrocería', me_cube_001)
ob_raya = bpy.data.objects.new('Raya', me_plane_003)
ob_carretera = bpy.data.objects.new('Carretera', me_plane_002)
ob_plano_principal = bpy.data.objects.new('Plano principal', me_plane_001)
ob_lamp_003 = bpy.data.objects.new('Lamp.003', light_lamp_003)
ob_lamp_002 = bpy.data.objects.new('Lamp.002', light_lamp_002)
ob_lamp_001 = bpy.data.objects.new('Lamp.001', light_lamp_001)
ob_cube_002 = bpy.data.objects.new('Cube.002', me_cube_002)
ob_lamp = bpy.data.objects.new('Lamp', light_lamp)
ob_camera = bpy.data.objects.new('Camera', cam_camera)

# ---- transforms, parenting, visibility, modifiers, constraints
ob_lamp_005.location = (4.407, -58.35, 19.54)
ob_lamp_005.rotation_euler = (0.6503, 0.05522, 5.081)
ob_lamp_005.lock_rotations_4d = False
ob_lamp_005.empty_display_type = 'ARROWS'
ob_lamp_005.color = (0.0, 0.0, 0.0, 0.0)
ob_lamp_005.lineart.crease_threshold = 0.0
ob_lamp_004.location = (-0.6014, 47.61, 5.179)
ob_lamp_004.rotation_euler = (0.6503, 0.05522, 5.081)
ob_lamp_004.lock_rotations_4d = False
ob_lamp_004.empty_display_type = 'ARROWS'
ob_lamp_004.color = (0.0, 0.0, 0.0, 0.0)
ob_lamp_004.lineart.crease_threshold = 0.0
ob_camera3a.location = (-0.6148, -14.7, 5.759)
ob_camera3a.rotation_euler = (1.222, -0.03938, -0.0902)
ob_camera3a.lineart.crease_threshold = 0.0
ob_avatar.location = (0.0, 0.0, 1.34)
ob_avatar.scale = (1.0, 4.5, 1.3)
ob_avatar.lineart.crease_threshold = 0.0
ob_rueda_del__izq.parent = ob_avatar
ob_rueda_del__izq.matrix_parent_inverse = Matrix(((1.0, 0.0, 0.0, -0.0), (0.0, 0.2222, 0.0, -0.0), (0.0, 0.0, 0.7692, -1.031), (0.0, 0.0, 0.0, 1.0)))
ob_rueda_del__izq.location = (-2.508, 2.457, 0.6585)
ob_rueda_del__izq.rotation_euler = (0.0, 1.571, 3.142)
ob_rueda_del__izq.scale = (0.6166, 0.6166, 0.1753)
ob_rueda_del__izq.lock_rotation = (False, True, True)
ob_rueda_del__izq.lineart.crease_threshold = 0.0
ob_rueda_tras__izq.parent = ob_avatar
ob_rueda_tras__izq.matrix_parent_inverse = Matrix(((1.0, 0.0, 0.0, -0.0), (0.0, 0.2222, 0.0, -0.0), (0.0, 0.0, 0.7692, -1.031), (0.0, 0.0, 0.0, 1.0)))
ob_rueda_tras__izq.location = (-2.413, -2.914, 0.7868)
ob_rueda_tras__izq.rotation_euler = (0.0, 1.571, 3.142)
ob_rueda_tras__izq.scale = (0.7464, 0.7464, 0.2122)
ob_rueda_tras__izq.lock_rotation = (False, True, True)
ob_rueda_tras__izq.lineart.crease_threshold = 0.0
ob_rueda_del__der.parent = ob_avatar
ob_rueda_del__der.matrix_parent_inverse = Matrix(((1.0, 0.0, 0.0, -0.0), (0.0, 0.2222, 0.0, -0.0), (0.0, 0.0, 0.7692, -1.031), (0.0, 0.0, 0.0, 1.0)))
ob_rueda_del__der.location = (1.591, 2.472, 0.6474)
ob_rueda_del__der.rotation_euler = (-0.0, 1.571, 0.0)
ob_rueda_del__der.scale = (0.6166, 0.6166, 0.1753)
ob_rueda_del__der.lock_rotation = (False, True, True)
ob_rueda_del__der.lineart.crease_threshold = 0.0
ob_rueda_tras__der.parent = ob_avatar
ob_rueda_tras__der.matrix_parent_inverse = Matrix(((1.0, 0.0, 0.0, -0.0), (0.0, 0.2222, 0.0, -0.0), (0.0, 0.0, 0.7692, -1.031), (0.0, 0.0, 0.0, 1.0)))
ob_rueda_tras__der.location = (1.564, -2.916, 0.7884)
ob_rueda_tras__der.rotation_euler = (-0.0, 1.571, 0.0)
ob_rueda_tras__der.scale = (0.7318, 0.7318, 0.208)
ob_rueda_tras__der.lock_rotation = (False, True, True)
ob_rueda_tras__der.lineart.crease_threshold = 0.0
ob_carrocer_a.parent = ob_avatar
ob_carrocer_a.matrix_parent_inverse = Matrix(((1.0, 0.0, 0.0, -0.0), (0.0, 0.2222, 0.0, -0.0), (0.0, 0.0, 0.7692, -1.031), (0.0, 0.0, 0.0, 1.0)))
ob_carrocer_a.location = (-0.4314, -0.02247, 2.166)
ob_carrocer_a.lock_rotations_4d = False
ob_carrocer_a.empty_display_type = 'ARROWS'
ob_carrocer_a.lineart.crease_threshold = 0.0
_m = ob_carrocer_a.modifiers.new('Mirror', 'MIRROR')
_m = ob_carrocer_a.modifiers.new('Subsurf', 'SUBSURF')
_m.uv_smooth = 'PRESERVE_CORNERS'
_m.quality = 2
_m.show_only_control_edges = False
ob_raya.location = (0.0, 0.0, 0.04572)
ob_raya.scale = (0.2, 50.0, 1.0)
ob_raya.lineart.crease_threshold = 0.0
ob_carretera.location = (-2.683, 2.46, 0.6266)
ob_carretera.scale = (4.0, 50.0, 1.0)
ob_carretera.lineart.crease_threshold = 0.0
ob_plano_principal.location = (0.0, -0.4994, 0.0)
ob_plano_principal.scale = (7.938, 49.62, 0.9923)
ob_plano_principal.lineart.crease_threshold = 0.0
ob_lamp_003.location = (-0.5948, -8.231, 2.164)
ob_lamp_003.rotation_euler = (0.6503, 0.05522, 1.866)
ob_lamp_003.lock_rotations_4d = False
ob_lamp_003.empty_display_type = 'ARROWS'
ob_lamp_003.color = (0.0, 0.0, 0.0, 0.0)
ob_lamp_003.lineart.crease_threshold = 0.0
ob_lamp_002.location = (0.6695, 5.89, 3.522)
ob_lamp_002.rotation_euler = (0.6503, 0.05522, 5.081)
ob_lamp_002.lock_rotations_4d = False
ob_lamp_002.empty_display_type = 'ARROWS'
ob_lamp_002.color = (0.0, 0.0, 0.0, 0.0)
ob_lamp_002.lineart.crease_threshold = 0.0
ob_lamp_001.location = (-5.648, 0.204, 4.989)
ob_lamp_001.rotation_euler = (0.6503, 0.05522, 1.866)
ob_lamp_001.lock_rotations_4d = False
ob_lamp_001.empty_display_type = 'ARROWS'
ob_lamp_001.color = (0.0, 0.0, 0.0, 0.0)
ob_lamp_001.lineart.crease_threshold = 0.0
ob_cube_002.location = (-0.3605, -0.7066, 1.149)
ob_cube_002.lock_rotations_4d = False
ob_cube_002.empty_display_type = 'ARROWS'
ob_cube_002.lineart.crease_threshold = 0.0
_m = ob_cube_002.modifiers.new('Mirror', 'MIRROR')
_m = ob_cube_002.modifiers.new('Subsurf', 'SUBSURF')
_m.uv_smooth = 'PRESERVE_CORNERS'
_m.quality = 2
_m.show_only_control_edges = False
ob_lamp.location = (6.253, 0.8949, 3.528)
ob_lamp.rotation_euler = (0.6503, 0.05522, 1.866)
ob_lamp.lock_rotations_4d = False
ob_lamp.empty_display_type = 'ARROWS'
ob_lamp.color = (0.0, 0.0, 0.0, 0.0)
ob_lamp.lineart.crease_threshold = 0.0
ob_camera.location = (7.481, -6.508, 5.344)
ob_camera.rotation_euler = (1.109, 0.0, 0.8149)
ob_camera.lock_rotations_4d = False
ob_camera.empty_display_type = 'ARROWS'
ob_camera.color = (0.0, 0.0, 0.0, 0.0)
ob_camera.display_type = 'WIRE'
ob_camera.lineart.crease_threshold = 0.0

# ---- collection membership
col_collection_1.objects.link(ob_lamp_005)
col_collection_1.objects.link(ob_lamp_004)
col_collection_1.objects.link(ob_camera3a)
col_collection_1.objects.link(ob_avatar)
col_collection_1.objects.link(ob_rueda_del__izq)
col_collection_1.objects.link(ob_rueda_tras__izq)
col_collection_1.objects.link(ob_rueda_del__der)
col_collection_1.objects.link(ob_rueda_tras__der)
col_collection_1.objects.link(ob_carrocer_a)
col_collection_1.objects.link(ob_raya)
col_collection_1.objects.link(ob_carretera)
col_collection_1.objects.link(ob_plano_principal)
col_collection_1.objects.link(ob_lamp_003)
col_collection_1.objects.link(ob_lamp_002)
col_collection_1.objects.link(ob_lamp_001)
col_collection_1.objects.link(ob_cube_002)
col_collection_1.objects.link(ob_lamp)
col_collection_1.objects.link(ob_camera)

# ---- scene / render settings (as saved in the file)
scene.camera = ob_camera3a
scene.frame_start = 1; scene.frame_end = 250; scene.frame_set(2)
scene.render.engine = 'BLENDER_EEVEE_NEXT'
scene.render.resolution_percentage = 50
scene.render.dither_intensity = 0.0
scene.cycles.use_denoising = False
scene.cycles.samples = 128
scene.cycles.sampling_pattern = 'TABULATED_SOBOL'
scene.cycles.light_sampling_threshold = 0.0
scene.cycles.use_adaptive_sampling = False
scene.cycles.use_light_tree = False
scene.cycles.blur_glossy = 0.0
scene.cycles.sample_clamp_indirect = 0.0
scene.view_settings.view_transform = 'Standard'
bpy.context.view_layer.update()
